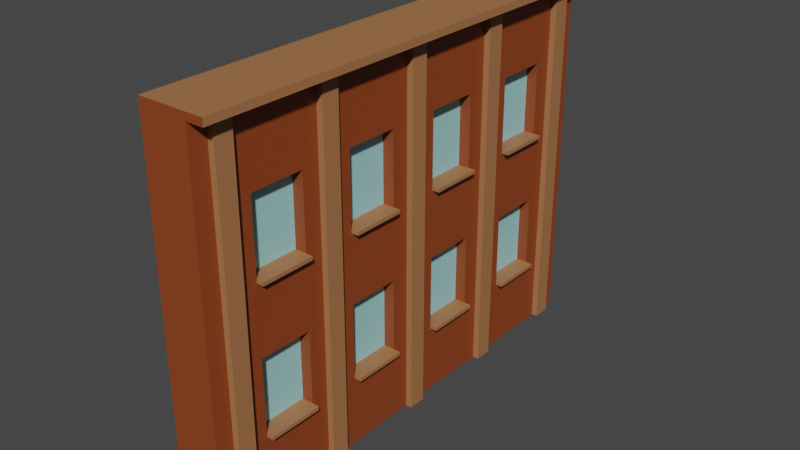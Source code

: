 # Source: ExBuilding.blend  (saved by Blender 2.80.75; exported with 4.5.12 LTS)
import bpy
from mathutils import Matrix  # noqa: F401  (used for matrix-valued properties, if any)

bpy.ops.wm.read_factory_settings(use_empty=True)
scene = bpy.context.scene
scene.name = 'Scene'

# ---- collections
col_collection = bpy.data.collections.new('Collection'); scene.collection.children.link(col_collection)

# ---- materials (node trees are filled in below, after node groups)
mat_building_brown = bpy.data.materials.new('Building Brown')
mat_building_brown.use_transparent_shadow = False
mat_building_blue = bpy.data.materials.new('Building Blue')
mat_building_blue.use_transparent_shadow = False
mat_building_light_brown = bpy.data.materials.new('Building Light Brown')
mat_building_light_brown.use_transparent_shadow = False

# ---- material node trees
mat_building_brown.use_nodes = True; mat_building_brown.node_tree.nodes.clear()
_N = mat_building_brown.node_tree.nodes; _L = mat_building_brown.node_tree.links
n0 = _N.new('ShaderNodeOutputMaterial'); n0.name = 'Material Output'; n0.location = (300, 300)
n1 = _N.new('ShaderNodeBsdfPrincipled'); n1.name = 'Principled BSDF'; n1.location = (10, 300)
n1.distribution = 'GGX'
n1.subsurface_method = 'BURLEY'
n1.inputs[0].default_value = (0.2738, 0.05557, 0.01267, 1.0)
n1.inputs[3].default_value = 1.45
n1.inputs[27].default_value = (0.0, 0.0, 0.0, 1.0)
n1.inputs[28].default_value = 1.0
_L.new(n1.outputs[0], n0.inputs[0])
n0.is_active_output = True
mat_building_blue.use_nodes = True; mat_building_blue.node_tree.nodes.clear()
_N = mat_building_blue.node_tree.nodes; _L = mat_building_blue.node_tree.links
n0 = _N.new('ShaderNodeOutputMaterial'); n0.name = 'Material Output'; n0.location = (300, 300)
n1 = _N.new('ShaderNodeBsdfPrincipled'); n1.name = 'Principled BSDF'; n1.location = (10, 300)
n1.distribution = 'GGX'
n1.subsurface_method = 'BURLEY'
n1.inputs[0].default_value = (0.3435, 0.686, 0.686, 1.0)
n1.inputs[3].default_value = 1.45
n1.inputs[27].default_value = (0.0, 0.0, 0.0, 1.0)
n1.inputs[28].default_value = 1.0
_L.new(n1.outputs[0], n0.inputs[0])
n0.is_active_output = True
mat_building_light_brown.use_nodes = True; mat_building_light_brown.node_tree.nodes.clear()
_N = mat_building_light_brown.node_tree.nodes; _L = mat_building_light_brown.node_tree.links
n0 = _N.new('ShaderNodeOutputMaterial'); n0.name = 'Material Output'; n0.location = (300, 300)
n1 = _N.new('ShaderNodeBsdfPrincipled'); n1.name = 'Principled BSDF'; n1.location = (10, 300)
n1.distribution = 'GGX'
n1.subsurface_method = 'BURLEY'
n1.inputs[0].default_value = (0.3931, 0.1676, 0.06837, 1.0)
n1.inputs[3].default_value = 1.45
n1.inputs[27].default_value = (0.0, 0.0, 0.0, 1.0)
n1.inputs[28].default_value = 1.0
_L.new(n1.outputs[0], n0.inputs[0])
n0.is_active_output = True

# ---- world
world_world = bpy.data.worlds.new('World'); scene.world = world_world
world_world.use_nodes = True; world_world.node_tree.nodes.clear()
_N = world_world.node_tree.nodes; _L = world_world.node_tree.links
n0 = _N.new('ShaderNodeOutputWorld'); n0.name = 'World Output'; n0.location = (300, 300)
n1 = _N.new('ShaderNodeBackground'); n1.name = 'Background'; n1.location = (10, 300)
n1.inputs[0].default_value = (0.05088, 0.05088, 0.05088, 1.0)
_L.new(n1.outputs[0], n0.inputs[0])
n0.is_active_output = True
world_world.color = (0.05088, 0.05088, 0.05088)
world_world.use_sun_shadow = False
world_world.sun_shadow_jitter_overblur = 0.0

# ---- meshes
me_plane_001 = bpy.data.meshes.new('Plane.001')
me_plane_001.from_pydata([(-2.0, -10.0, 0.0), (0.0, -10.0, 0.0), (-2.0, 10.0, 0.0), (0.0, 10.0, 0.0), (-2.0, 10.0, 15.0), (-2.0, -10.0, 15.0), (0.0, -10.0, 15.0), (0.0, 10.0, 15.0), (-2.0, 7.778, 0.0), (-2.0, 5.556, 0.0), (-2.0, 3.333, 0.0), (-2.0, 1.111, 0.0), (-2.0, -1.111, 0.0), (-2.0, -3.333, 0.0), (-2.0, -5.556, 0.0), (-2.0, -7.778, 0.0), (0.0, -7.778, 0.0), (0.0, -5.556, 0.0), (0.0, -3.333, 0.0), (0.0, -1.111, 0.0), (0.0, 1.111, 0.0), (0.0, 3.333, 0.0), (0.0, 5.556, 0.0), (0.0, 7.778, 0.0), (-2.0, 7.778, 15.0), (-2.0, 5.556, 15.0), (-2.0, 3.333, 15.0), (-2.0, 1.111, 15.0), (-2.0, -1.111, 15.0), (-2.0, -3.333, 15.0), (-2.0, -5.556, 15.0), (-2.0, -7.778, 15.0), (0.0, -7.778, 15.0), (0.0, -5.556, 15.0), (0.0, -3.333, 15.0), (0.0, -1.111, 15.0), (0.0, 1.111, 15.0), (0.0, 3.333, 15.0), (0.0, 5.556, 15.0), (0.0, 7.778, 15.0), (-2.0, 10.0, 3.0), (-2.0, 10.0, 6.0), (-2.0, 10.0, 9.0), (-2.0, 10.0, 12.0), (0.0, 10.0, 12.0), (0.0, 10.0, 9.0), (0.0, 10.0, 6.0), (0.0, 10.0, 3.0), (0.0, -10.0, 3.0), (0.0, -10.0, 6.0), (0.0, -10.0, 9.0), (0.0, -10.0, 12.0), (-2.0, -10.0, 12.0), (-2.0, -10.0, 9.0), (-2.0, -10.0, 6.0), (-2.0, -10.0, 3.0), (-2.0, 7.778, 3.0), (-2.0, 7.778, 6.0), (-2.0, 7.778, 9.0), (-2.0, 7.778, 12.0), (-2.0, 5.556, 3.0), (-2.0, 5.556, 6.0), (-2.0, 5.556, 9.0), (-2.0, 5.556, 12.0), (-2.0, 3.333, 3.0), (-2.0, 3.333, 6.0), (-2.0, 3.333, 9.0), (-2.0, 3.333, 12.0), (-2.0, 1.111, 3.0), (-2.0, 1.111, 6.0), (-2.0, 1.111, 9.0), (-2.0, 1.111, 12.0), (-2.0, -1.111, 3.0), (-2.0, -1.111, 6.0), (-2.0, -1.111, 9.0), (-2.0, -1.111, 12.0), (-2.0, -3.333, 3.0), (-2.0, -3.333, 6.0), (-2.0, -3.333, 9.0), (-2.0, -3.333, 12.0), (-2.0, -5.556, 3.0), (-2.0, -5.556, 6.0), (-2.0, -5.556, 9.0), (-2.0, -5.556, 12.0), (-2.0, -7.778, 3.0), (-2.0, -7.778, 6.0), (-2.0, -7.778, 9.0), (-2.0, -7.778, 12.0), (0.0, -7.778, 3.0), (0.0, -7.778, 6.0), (0.0, -7.778, 9.0), (0.0, -7.778, 12.0), (0.0, -5.556, 3.0), (0.0, -5.556, 6.0), (0.0, -5.556, 9.0), (0.0, -5.556, 12.0), (0.0, -3.333, 3.0), (0.0, -3.333, 6.0), (0.0, -3.333, 9.0), (0.0, -3.333, 12.0), (0.0, -1.111, 3.0), (0.0, -1.111, 6.0), (0.0, -1.111, 9.0), (0.0, -1.111, 12.0), (0.0, 1.111, 3.0), (0.0, 1.111, 6.0), (0.0, 1.111, 9.0), (0.0, 1.111, 12.0), (0.0, 3.333, 3.0), (0.0, 3.333, 6.0), (0.0, 3.333, 9.0), (0.0, 3.333, 12.0), (0.0, 5.556, 3.0), (0.0, 5.556, 6.0), (0.0, 5.556, 9.0), (0.0, 5.556, 12.0), (0.0, 7.778, 3.0), (0.0, 7.778, 6.0), (0.0, 7.778, 9.0), (0.0, 7.778, 12.0), (-0.4663, -7.778, 3.0), (-0.4663, -7.778, 6.0), (-0.4663, -7.778, 9.0), (-0.4663, -7.778, 12.0), (-0.4663, -5.556, 3.0), (-0.4663, -5.556, 6.0), (-0.4663, -5.556, 9.0), (-0.4663, -5.556, 12.0), (-0.4663, -3.333, 3.0), (-0.4663, -3.333, 6.0), (-0.4663, -3.333, 9.0), (-0.4663, -3.333, 12.0), (-0.4663, -1.111, 3.0), (-0.4663, -1.111, 6.0), (-0.4663, -1.111, 9.0), (-0.4663, -1.111, 12.0), (-0.4663, 1.111, 3.0), (-0.4663, 1.111, 6.0), (-0.4663, 1.111, 9.0), (-0.4663, 1.111, 12.0), (-0.4663, 3.333, 3.0), (-0.4663, 3.333, 6.0), (-0.4663, 3.333, 9.0), (-0.4663, 3.333, 12.0), (-0.4663, 5.556, 3.0), (-0.4663, 5.556, 6.0), (-0.4663, 5.556, 9.0), (-0.4663, 5.556, 12.0), (-0.4663, 7.778, 3.0), (-0.4663, 7.778, 6.0), (-0.4663, 7.778, 9.0), (-0.4663, 7.778, 12.0), (-2.0, -7.778, 15.3), (-2.0, -10.0, 15.3), (0.0, -10.0, 15.3), (0.0, 7.778, 15.3), (0.0, 10.0, 15.3), (-2.0, 10.0, 15.3), (-2.0, 7.778, 15.3), (-2.0, 5.556, 15.3), (-2.0, 3.333, 15.3), (-2.0, 1.111, 15.3), (-2.0, -1.111, 15.3), (-2.0, -3.333, 15.3), (-2.0, -5.556, 15.3), (0.0, -7.778, 15.3), (0.0, -5.556, 15.3), (0.0, -3.333, 15.3), (0.0, -1.111, 15.3), (0.0, 1.111, 15.3), (0.0, 3.333, 15.3), (0.0, 5.556, 15.3), (0.7433, 7.778, 15.0), (0.7433, 10.0, 15.0), (0.7433, -10.0, 15.0), (0.7433, -7.778, 15.0), (0.7433, -5.556, 15.0), (0.7433, -3.333, 15.0), (0.7433, -1.111, 15.0), (0.7433, 1.111, 15.0), (0.7433, 3.333, 15.0), (0.7433, 5.556, 15.0), (0.7433, 3.333, 15.3), (0.7433, -1.111, 15.3), (0.7433, 1.111, 15.3), (0.7433, 7.778, 15.3), (0.7433, 10.0, 15.3), (0.7433, -10.0, 15.3), (0.7433, -7.778, 15.3), (0.7433, -5.556, 15.3), (0.7433, -3.333, 15.3), (0.7433, 5.556, 15.3), (-2.0, 10.0, 8.85), (0.0, 10.0, 8.85), (0.0, -10.0, 8.85), (-2.0, -10.0, 8.85), (-2.0, 7.778, 8.85), (-2.0, 5.556, 8.85), (-2.0, 3.333, 8.85), (-2.0, 1.111, 8.85), (-2.0, -1.111, 8.85), (-2.0, -3.333, 8.85), (-2.0, -5.556, 8.85), (-2.0, -7.778, 8.85), (0.0, -7.778, 8.85), (0.0, -5.556, 8.85), (0.0, -3.333, 8.85), (0.0, -1.111, 8.85), (0.0, 1.111, 8.85), (0.0, 3.333, 8.85), (0.0, 5.556, 8.85), (0.0, 7.778, 8.85), (0.0, 10.0, 2.85), (-2.0, -10.0, 2.85), (-2.0, 10.0, 2.85), (0.0, -10.0, 2.85), (-2.0, 7.778, 2.85), (-2.0, 5.556, 2.85), (-2.0, 3.333, 2.85), (-2.0, 1.111, 2.85), (-2.0, -1.111, 2.85), (-2.0, -3.333, 2.85), (-2.0, -5.556, 2.85), (-2.0, -7.778, 2.85), (0.0, -7.778, 2.85), (0.0, -5.556, 2.85), (0.0, -3.333, 2.85), (0.0, -1.111, 2.85), (0.0, 1.111, 2.85), (0.0, 3.333, 2.85), (0.0, 5.556, 2.85), (0.0, 7.778, 2.85), (0.2997, -7.778, 2.85), (0.2997, -7.778, 3.0), (0.2997, -7.778, 8.85), (0.2997, -7.778, 9.0), (0.2997, -5.556, 2.85), (0.2997, -5.556, 3.0), (0.2997, -5.556, 8.85), (0.2997, -5.556, 9.0), (0.2997, -3.333, 2.85), (0.2997, -3.333, 3.0), (0.2997, -3.333, 8.85), (0.2997, -3.333, 9.0), (0.2997, -1.111, 2.85), (0.2997, -1.111, 3.0), (0.2997, -1.111, 8.85), (0.2997, -1.111, 9.0), (0.2997, 1.111, 2.85), (0.2997, 1.111, 3.0), (0.2997, 1.111, 8.85), (0.2997, 1.111, 9.0), (0.2997, 3.333, 2.85), (0.2997, 3.333, 3.0), (0.2997, 3.333, 8.85), (0.2997, 3.333, 9.0), (0.2997, 5.556, 2.85), (0.2997, 5.556, 3.0), (0.2997, 5.556, 8.85), (0.2997, 5.556, 9.0), (0.2997, 7.778, 2.85), (0.2997, 7.778, 3.0), (0.2997, 7.778, 8.85), (0.2997, 7.778, 9.0), (-2.0, -4.074, 0.0), (-2.0, -4.815, 0.0), (0.0, -4.815, 0.0), (0.0, -4.074, 0.0), (-2.0, -4.074, 15.0), (-2.0, -4.815, 15.0), (0.0, -4.815, 15.0), (0.0, -4.074, 15.0), (0.0, -4.074, 3.0), (0.0, -4.815, 3.0), (0.0, -4.074, 6.0), (0.0, -4.815, 6.0), (0.0, -4.074, 9.0), (0.0, -4.815, 9.0), (0.0, -4.074, 12.0), (0.0, -4.815, 12.0), (-2.0, -4.815, 3.0), (-2.0, -4.074, 3.0), (-2.0, -4.815, 6.0), (-2.0, -4.074, 6.0), (-2.0, -4.815, 9.0), (-2.0, -4.074, 9.0), (-2.0, -4.815, 12.0), (-2.0, -4.074, 12.0), (-2.0, -4.074, 15.3), (-2.0, -4.815, 15.3), (0.0, -4.815, 15.3), (0.0, -4.074, 15.3), (0.7433, -4.815, 15.0), (0.7433, -4.074, 15.0), (0.7433, -4.815, 15.3), (0.7433, -4.074, 15.3), (-2.0, -4.815, 8.85), (-2.0, -4.074, 8.85), (0.0, -4.074, 8.85), (0.0, -4.815, 8.85), (-2.0, -4.815, 2.85), (-2.0, -4.074, 2.85), (0.0, -4.074, 2.85), (0.0, -4.815, 2.85), (-2.0, 0.3704, 0.0), (-2.0, -0.3704, 0.0), (0.0, -0.3704, 0.0), (0.0, 0.3704, 0.0), (-2.0, 0.3704, 15.0), (-2.0, -0.3704, 15.0), (0.0, -0.3704, 15.0), (0.0, 0.3704, 15.0), (0.0, 0.3704, 3.0), (0.0, -0.3704, 3.0), (0.0, 0.3704, 6.0), (0.0, -0.3704, 6.0), (0.0, 0.3704, 9.0), (0.0, -0.3704, 9.0), (0.0, 0.3704, 12.0), (0.0, -0.3704, 12.0), (-2.0, -0.3704, 3.0), (-2.0, 0.3704, 3.0), (-2.0, -0.3704, 6.0), (-2.0, 0.3704, 6.0), (-2.0, -0.3704, 9.0), (-2.0, 0.3704, 9.0), (-2.0, -0.3704, 12.0), (-2.0, 0.3704, 12.0), (-2.0, 0.3704, 15.3), (-2.0, -0.3704, 15.3), (0.0, -0.3704, 15.3), (0.0, 0.3704, 15.3), (0.7433, -0.3704, 15.0), (0.7433, 0.3704, 15.0), (0.7433, -0.3704, 15.3), (0.7433, 0.3704, 15.3), (-2.0, -0.3704, 8.85), (-2.0, 0.3704, 8.85), (0.0, 0.3704, 8.85), (0.0, -0.3704, 8.85), (-2.0, -0.3704, 2.85), (-2.0, 0.3704, 2.85), (0.0, 0.3704, 2.85), (0.0, -0.3704, 2.85), (-2.0, 4.815, 0.0), (-2.0, 4.074, 0.0), (0.0, 4.074, 0.0), (0.0, 4.815, 0.0), (-2.0, 4.815, 15.0), (-2.0, 4.074, 15.0), (0.0, 4.074, 15.0), (0.0, 4.815, 15.0), (0.0, 4.815, 3.0), (0.0, 4.074, 3.0), (0.0, 4.815, 6.0), (0.0, 4.074, 6.0), (0.0, 4.815, 9.0), (0.0, 4.074, 9.0), (0.0, 4.815, 12.0), (0.0, 4.074, 12.0), (-2.0, 4.074, 3.0), (-2.0, 4.815, 3.0), (-2.0, 4.074, 6.0), (-2.0, 4.815, 6.0), (-2.0, 4.074, 9.0), (-2.0, 4.815, 9.0), (-2.0, 4.074, 12.0), (-2.0, 4.815, 12.0), (-2.0, 4.815, 15.3), (-2.0, 4.074, 15.3), (0.0, 4.074, 15.3), (0.0, 4.815, 15.3), (0.7433, 4.074, 15.0), (0.7433, 4.815, 15.0), (0.7433, 4.074, 15.3), (0.7433, 4.815, 15.3), (-2.0, 4.074, 8.85), (-2.0, 4.815, 8.85), (0.0, 4.815, 8.85), (0.0, 4.074, 8.85), (-2.0, 4.074, 2.85), (-2.0, 4.815, 2.85), (0.0, 4.815, 2.85), (0.0, 4.074, 2.85), (0.2564, -4.815, 0.0), (0.2564, -4.074, 0.0), (0.2564, -4.815, 15.0), (0.2564, -4.074, 15.0), (0.2564, -4.074, 3.0), (0.2564, -4.815, 3.0), (0.2564, -4.074, 6.0), (0.2564, -4.815, 6.0), (0.2564, -4.074, 9.0), (0.2564, -4.815, 9.0), (0.2564, -4.074, 12.0), (0.2564, -4.815, 12.0), (0.2564, -4.074, 8.85), (0.2564, -4.815, 8.85), (0.2564, -4.074, 2.85), (0.2564, -4.815, 2.85), (0.2564, -0.3704, 0.0), (0.2564, 0.3704, 0.0), (0.2564, -0.3704, 15.0), (0.2564, 0.3704, 15.0), (0.2564, 0.3704, 3.0), (0.2564, -0.3704, 3.0), (0.2564, 0.3704, 6.0), (0.2564, -0.3704, 6.0), (0.2564, 0.3704, 9.0), (0.2564, -0.3704, 9.0), (0.2564, 0.3704, 12.0), (0.2564, -0.3704, 12.0), (0.2564, 0.3704, 8.85), (0.2564, -0.3704, 8.85), (0.2564, 0.3704, 2.85), (0.2564, -0.3704, 2.85), (0.2564, 4.074, 0.0), (0.2564, 4.815, 0.0), (0.2564, 4.074, 15.0), (0.2564, 4.815, 15.0), (0.2564, 4.815, 3.0), (0.2564, 4.074, 3.0), (0.2564, 4.815, 6.0), (0.2564, 4.074, 6.0), (0.2564, 4.815, 9.0), (0.2564, 4.074, 9.0), (0.2564, 4.815, 12.0), (0.2564, 4.074, 12.0), (0.2564, 4.815, 8.85), (0.2564, 4.074, 8.85), (0.2564, 4.815, 2.85), (0.2564, 4.074, 2.85), (0.0, 8.519, 0.0), (0.0, 9.259, 0.0), (0.0, 8.519, 15.0), (0.0, 9.259, 15.0), (-2.0, 9.259, 0.0), (-2.0, 8.519, 0.0), (-2.0, 9.259, 15.0), (-2.0, 8.519, 15.0), (-2.0, 8.519, 3.0), (-2.0, 9.259, 3.0), (-2.0, 8.519, 6.0), (-2.0, 9.259, 6.0), (-2.0, 8.519, 9.0), (-2.0, 9.259, 9.0), (-2.0, 8.519, 12.0), (-2.0, 9.259, 12.0), (0.0, 9.259, 3.0), (0.0, 8.519, 3.0), (0.0, 9.259, 6.0), (0.0, 8.519, 6.0), (0.0, 9.259, 9.0), (0.0, 8.519, 9.0), (0.0, 9.259, 12.0), (0.0, 8.519, 12.0), (0.0, 8.519, 15.3), (0.0, 9.259, 15.3), (-2.0, 9.259, 15.3), (-2.0, 8.519, 15.3), (0.7433, 8.519, 15.0), (0.7433, 9.259, 15.0), (0.7433, 8.519, 15.3), (0.7433, 9.259, 15.3), (0.0, 9.259, 8.85), (0.0, 8.519, 8.85), (-2.0, 8.519, 8.85), (-2.0, 9.259, 8.85), (0.0, 9.259, 2.85), (0.0, 8.519, 2.85), (-2.0, 8.519, 2.85), (-2.0, 9.259, 2.85), (-2.0, -8.519, 0.0), (-2.0, -9.259, 0.0), (-2.0, -8.519, 15.0), (-2.0, -9.259, 15.0), (0.0, -9.259, 0.0), (0.0, -8.519, 0.0), (0.0, -9.259, 15.0), (0.0, -8.519, 15.0), (0.0, -8.519, 3.0), (0.0, -9.259, 3.0), (0.0, -8.519, 6.0), (0.0, -9.259, 6.0), (0.0, -8.519, 9.0), (0.0, -9.259, 9.0), (0.0, -8.519, 12.0), (0.0, -9.259, 12.0), (-2.0, -9.259, 3.0), (-2.0, -8.519, 3.0), (-2.0, -9.259, 6.0), (-2.0, -8.519, 6.0), (-2.0, -9.259, 9.0), (-2.0, -8.519, 9.0), (-2.0, -9.259, 12.0), (-2.0, -8.519, 12.0), (-2.0, -8.519, 15.3), (-2.0, -9.259, 15.3), (0.0, -9.259, 15.3), (0.0, -8.519, 15.3), (0.7433, -9.259, 15.0), (0.7433, -8.519, 15.0), (0.7433, -9.259, 15.3), (0.7433, -8.519, 15.3), (-2.0, -9.259, 8.85), (-2.0, -8.519, 8.85), (0.0, -8.519, 8.85), (0.0, -9.259, 8.85), (-2.0, -9.259, 2.85), (-2.0, -8.519, 2.85), (0.0, -8.519, 2.85), (0.0, -9.259, 2.85), (0.2564, 8.519, 0.0), (0.2564, 9.259, 0.0), (0.2564, 8.519, 15.0), (0.2564, 9.259, 15.0), (0.2564, 9.259, 3.0), (0.2564, 8.519, 3.0), (0.2564, 9.259, 6.0), (0.2564, 8.519, 6.0), (0.2564, 9.259, 9.0), (0.2564, 8.519, 9.0), (0.2564, 9.259, 12.0), (0.2564, 8.519, 12.0), (0.2564, 9.259, 8.85), (0.2564, 8.519, 8.85), (0.2564, 9.259, 2.85), (0.2564, 8.519, 2.85), (0.2564, -9.259, 0.0), (0.2564, -8.519, 0.0), (0.2564, -9.259, 15.0), (0.2564, -8.519, 15.0), (0.2564, -8.519, 3.0), (0.2564, -9.259, 3.0), (0.2564, -8.519, 6.0), (0.2564, -9.259, 6.0), (0.2564, -8.519, 9.0), (0.2564, -9.259, 9.0), (0.2564, -8.519, 12.0), (0.2564, -9.259, 12.0), (0.2564, -8.519, 8.85), (0.2564, -9.259, 8.85), (0.2564, -8.519, 2.85), (0.2564, -9.259, 2.85)], [], [(436, 2, 3, 433), (439, 24, 158, 459), (44, 43, 4, 7), (52, 51, 6, 5), (454, 44, 7, 435), (494, 52, 5, 475), (446, 59, 24, 439), (59, 63, 25, 24), (366, 67, 26, 349), (67, 71, 27, 26), (326, 75, 28, 309), (75, 79, 29, 28), (286, 83, 30, 269), (83, 87, 31, 30), (486, 91, 32, 479), (91, 95, 33, 32), (278, 99, 34, 271), (99, 103, 35, 34), (318, 107, 36, 311), (107, 111, 37, 36), (358, 115, 38, 351), (115, 119, 39, 38), (30, 31, 152, 164), (5, 6, 154, 153), (435, 7, 173, 461), (269, 30, 164, 289), (475, 5, 153, 497), (456, 155, 185, 462), (28, 29, 163, 162), (330, 168, 183, 334), (472, 15, 16, 477), (15, 14, 17, 16), (264, 13, 18, 267), (13, 12, 19, 18), (304, 11, 20, 307), (11, 10, 21, 20), (344, 9, 22, 347), (9, 8, 23, 22), (209, 110, 255, 254), (97, 96, 128, 129), (96, 226, 240, 241), (101, 97, 129, 133), (382, 230, 112, 352), (352, 112, 113, 354), (378, 210, 114, 356), (356, 114, 115, 358), (100, 96, 241, 245), (119, 115, 147, 151), (204, 205, 238, 234), (96, 100, 132, 128), (342, 228, 104, 312), (312, 104, 105, 314), (338, 208, 106, 316), (316, 106, 107, 318), (224, 225, 236, 232), (108, 109, 141, 140), (118, 114, 259, 263), (114, 118, 150, 146), (302, 226, 96, 272), (272, 96, 97, 274), (298, 206, 98, 276), (276, 98, 99, 278), (229, 108, 253, 252), (94, 95, 127, 126), (205, 94, 239, 238), (117, 113, 145, 149), (510, 224, 88, 480), (480, 88, 89, 482), (506, 204, 90, 484), (484, 90, 91, 486), (222, 223, 84, 80), (80, 84, 85, 81), (202, 203, 86, 82), (82, 86, 87, 83), (300, 222, 80, 280), (280, 80, 81, 282), (296, 202, 82, 284), (284, 82, 83, 286), (220, 221, 76, 72), (72, 76, 77, 73), (200, 201, 78, 74), (74, 78, 79, 75), (340, 220, 72, 320), (320, 72, 73, 322), (336, 200, 74, 324), (324, 74, 75, 326), (218, 219, 68, 64), (64, 68, 69, 65), (198, 199, 70, 66), (66, 70, 71, 67), (380, 218, 64, 360), (360, 64, 65, 362), (376, 198, 66, 364), (364, 66, 67, 366), (216, 217, 60, 56), (56, 60, 61, 57), (196, 197, 62, 58), (58, 62, 63, 59), (470, 216, 56, 440), (440, 56, 57, 442), (466, 196, 58, 444), (444, 58, 59, 446), (508, 213, 55, 488), (488, 55, 54, 490), (504, 195, 53, 492), (492, 53, 52, 494), (468, 212, 47, 448), (448, 47, 46, 450), (464, 193, 45, 452), (452, 45, 44, 454), (213, 215, 48, 55), (55, 48, 49, 54), (195, 194, 50, 53), (53, 50, 51, 52), (212, 214, 40, 47), (47, 40, 41, 46), (193, 192, 42, 45), (45, 42, 43, 44), (144, 148, 149, 145), (146, 150, 151, 147), (136, 140, 141, 137), (138, 142, 143, 139), (128, 132, 133, 129), (130, 134, 135, 131), (120, 124, 125, 121), (122, 126, 127, 123), (110, 111, 143, 142), (98, 102, 134, 130), (103, 99, 131, 135), (99, 98, 130, 131), (113, 112, 144, 145), (100, 101, 133, 132), (104, 108, 140, 136), (115, 114, 146, 147), (109, 105, 137, 141), (89, 88, 120, 121), (102, 103, 135, 134), (106, 110, 142, 138), (116, 117, 149, 148), (88, 92, 124, 120), (111, 107, 139, 143), (91, 90, 122, 123), (93, 89, 121, 125), (105, 104, 136, 137), (118, 119, 151, 150), (90, 94, 126, 122), (92, 93, 125, 124), (112, 116, 148, 144), (95, 91, 123, 127), (107, 106, 138, 139), (458, 457, 156, 157), (496, 499, 165, 152), (152, 165, 166, 164), (288, 291, 167, 163), (163, 167, 168, 162), (328, 331, 169, 161), (161, 169, 170, 160), (368, 371, 171, 159), (159, 171, 155, 158), (351, 38, 181, 373), (168, 167, 190, 183), (36, 37, 180, 179), (24, 25, 159, 158), (7, 4, 157, 156), (154, 6, 174, 187), (349, 26, 160, 369), (290, 166, 189, 294), (26, 27, 161, 160), (311, 36, 179, 333), (309, 28, 162, 329), (373, 181, 191, 375), (179, 180, 182, 184), (333, 179, 184, 335), (181, 172, 185, 191), (461, 173, 186, 463), (501, 175, 188, 503), (175, 176, 189, 188), (293, 177, 190, 295), (177, 178, 183, 190), (38, 39, 172, 181), (170, 169, 184, 182), (479, 32, 175, 501), (370, 170, 182, 374), (7, 156, 186, 173), (32, 33, 176, 175), (155, 171, 191, 185), (271, 34, 177, 293), (498, 154, 187, 502), (34, 35, 178, 177), (166, 165, 188, 189), (46, 41, 192, 193), (54, 49, 194, 195), (450, 46, 193, 464), (490, 54, 195, 504), (442, 57, 196, 466), (57, 61, 197, 196), (362, 65, 198, 376), (65, 69, 199, 198), (322, 73, 200, 336), (73, 77, 201, 200), (282, 81, 202, 296), (81, 85, 203, 202), (482, 89, 204, 506), (89, 93, 205, 204), (274, 97, 206, 298), (97, 101, 207, 206), (314, 105, 208, 338), (105, 109, 209, 208), (354, 113, 210, 378), (113, 117, 211, 210), (3, 2, 214, 212), (0, 1, 215, 213), (433, 3, 212, 468), (473, 0, 213, 508), (437, 8, 216, 470), (8, 9, 217, 216), (345, 10, 218, 380), (10, 11, 219, 218), (305, 12, 220, 340), (12, 13, 221, 220), (265, 14, 222, 300), (14, 15, 223, 222), (477, 16, 224, 510), (16, 17, 225, 224), (267, 18, 226, 302), (18, 19, 227, 226), (307, 20, 228, 342), (20, 21, 229, 228), (347, 22, 230, 382), (22, 23, 231, 230), (256, 260, 261, 257), (258, 262, 263, 259), (248, 252, 253, 249), (250, 254, 255, 251), (240, 244, 245, 241), (242, 246, 247, 243), (232, 236, 237, 233), (234, 238, 239, 235), (226, 227, 244, 240), (206, 207, 246, 242), (102, 98, 243, 247), (98, 206, 242, 243), (112, 230, 256, 257), (228, 229, 252, 248), (208, 209, 254, 250), (227, 100, 245, 244), (114, 210, 258, 259), (108, 104, 249, 253), (230, 231, 260, 256), (88, 224, 232, 233), (210, 211, 262, 258), (207, 102, 247, 246), (231, 116, 261, 260), (110, 106, 251, 255), (90, 204, 234, 235), (92, 88, 233, 237), (104, 228, 248, 249), (211, 118, 263, 262), (225, 92, 237, 236), (94, 90, 235, 239), (106, 208, 250, 251), (116, 112, 257, 261), (17, 266, 303, 225), (314, 338, 412, 406), (13, 264, 301, 221), (264, 265, 300, 301), (93, 275, 299, 205), (353, 383, 431, 421), (77, 283, 297, 201), (283, 282, 296, 297), (33, 270, 292, 176), (270, 271, 293, 292), (176, 292, 294, 189), (292, 293, 295, 294), (167, 291, 295, 190), (291, 290, 294, 295), (164, 166, 290, 289), (289, 290, 291, 288), (78, 285, 287, 79), (285, 284, 286, 287), (201, 297, 285, 78), (297, 296, 284, 285), (76, 281, 283, 77), (281, 280, 282, 283), (221, 301, 281, 76), (301, 300, 280, 281), (94, 277, 279, 95), (302, 272, 388, 398), (205, 299, 277, 94), (354, 378, 428, 422), (92, 273, 275, 93), (299, 275, 391, 397), (225, 303, 273, 92), (342, 312, 404, 414), (14, 265, 266, 17), (265, 264, 267, 266), (29, 268, 288, 163), (268, 269, 289, 288), (95, 279, 270, 33), (339, 315, 407, 413), (79, 287, 268, 29), (287, 286, 269, 268), (19, 306, 343, 227), (352, 354, 422, 420), (11, 304, 341, 219), (304, 305, 340, 341), (101, 315, 339, 207), (266, 267, 385, 384), (69, 323, 337, 199), (323, 322, 336, 337), (178, 332, 334, 183), (332, 333, 335, 334), (27, 308, 328, 161), (308, 309, 329, 328), (35, 310, 332, 178), (310, 311, 333, 332), (162, 168, 330, 329), (329, 330, 331, 328), (70, 325, 327, 71), (325, 324, 326, 327), (199, 337, 325, 70), (337, 336, 324, 325), (68, 321, 323, 69), (321, 320, 322, 323), (219, 341, 321, 68), (341, 340, 320, 321), (102, 317, 319, 103), (273, 303, 399, 389), (207, 339, 317, 102), (379, 355, 423, 429), (100, 313, 315, 101), (306, 307, 401, 400), (227, 343, 313, 100), (313, 343, 415, 405), (12, 305, 306, 19), (305, 304, 307, 306), (169, 331, 335, 184), (331, 330, 334, 335), (103, 319, 310, 35), (346, 347, 417, 416), (71, 327, 308, 27), (327, 326, 309, 308), (21, 346, 383, 229), (355, 353, 421, 423), (9, 344, 381, 217), (344, 345, 380, 381), (109, 355, 379, 209), (272, 274, 390, 388), (61, 363, 377, 197), (363, 362, 376, 377), (171, 371, 375, 191), (371, 370, 374, 375), (180, 372, 374, 182), (372, 373, 375, 374), (25, 348, 368, 159), (348, 349, 369, 368), (37, 350, 372, 180), (350, 351, 373, 372), (160, 170, 370, 369), (369, 370, 371, 368), (62, 365, 367, 63), (365, 364, 366, 367), (197, 377, 365, 62), (377, 376, 364, 365), (60, 361, 363, 61), (361, 360, 362, 363), (217, 381, 361, 60), (381, 380, 360, 361), (110, 357, 359, 111), (312, 314, 406, 404), (209, 379, 357, 110), (378, 356, 424, 428), (108, 353, 355, 109), (275, 273, 389, 391), (229, 383, 353, 108), (267, 302, 398, 385), (10, 345, 346, 21), (345, 344, 347, 346), (111, 359, 350, 37), (315, 313, 405, 407), (63, 367, 348, 25), (367, 366, 349, 348), (384, 385, 398, 399), (391, 390, 396, 397), (393, 392, 394, 395), (397, 396, 392, 393), (389, 388, 390, 391), (399, 398, 388, 389), (395, 394, 387, 386), (400, 401, 414, 415), (407, 406, 412, 413), (409, 408, 410, 411), (413, 412, 408, 409), (405, 404, 406, 407), (415, 414, 404, 405), (411, 410, 403, 402), (416, 417, 430, 431), (423, 422, 428, 429), (425, 424, 426, 427), (429, 428, 424, 425), (421, 420, 422, 423), (431, 430, 420, 421), (427, 426, 419, 418), (274, 298, 396, 390), (382, 352, 420, 430), (351, 350, 418, 419), (311, 310, 402, 403), (271, 270, 386, 387), (350, 359, 427, 418), (310, 319, 411, 402), (270, 279, 395, 386), (358, 351, 419, 426), (318, 311, 403, 410), (319, 317, 409, 411), (278, 271, 387, 394), (279, 277, 393, 395), (316, 318, 410, 408), (276, 278, 394, 392), (359, 357, 425, 427), (317, 339, 413, 409), (383, 346, 416, 431), (277, 299, 397, 393), (356, 358, 426, 424), (343, 306, 400, 415), (338, 316, 408, 412), (303, 266, 384, 399), (347, 382, 430, 417), (298, 276, 392, 396), (357, 379, 429, 425), (307, 342, 414, 401), (2, 436, 471, 214), (436, 437, 470, 471), (23, 432, 469, 231), (477, 510, 542, 529), (41, 443, 467, 192), (443, 442, 466, 467), (117, 451, 465, 211), (506, 484, 536, 540), (172, 460, 462, 185), (460, 461, 463, 462), (158, 155, 456, 459), (459, 456, 457, 458), (118, 453, 455, 119), (452, 454, 522, 520), (211, 465, 453, 118), (511, 476, 528, 543), (116, 449, 451, 117), (485, 507, 541, 537), (231, 469, 449, 116), (455, 453, 521, 523), (42, 445, 447, 43), (445, 444, 446, 447), (192, 467, 445, 42), (467, 466, 444, 445), (40, 441, 443, 41), (441, 440, 442, 443), (214, 471, 441, 40), (471, 470, 440, 441), (156, 457, 463, 186), (457, 456, 462, 463), (39, 434, 460, 172), (434, 435, 461, 460), (43, 447, 438, 4), (447, 446, 439, 438), (119, 455, 434, 39), (484, 486, 538, 536), (4, 438, 458, 157), (438, 439, 459, 458), (8, 437, 432, 23), (437, 436, 433, 432), (1, 476, 511, 215), (487, 485, 537, 539), (15, 472, 509, 223), (472, 473, 508, 509), (49, 483, 507, 194), (486, 479, 531, 538), (85, 491, 505, 203), (491, 490, 504, 505), (165, 499, 503, 188), (499, 498, 502, 503), (6, 478, 500, 174), (478, 479, 501, 500), (174, 500, 502, 187), (500, 501, 503, 502), (153, 154, 498, 497), (497, 498, 499, 496), (86, 493, 495, 87), (493, 492, 494, 495), (203, 505, 493, 86), (505, 504, 492, 493), (84, 489, 491, 85), (489, 488, 490, 491), (223, 509, 489, 84), (509, 508, 488, 489), (50, 485, 487, 51), (478, 487, 539, 530), (194, 507, 485, 50), (454, 435, 515, 522), (48, 481, 483, 49), (434, 455, 523, 514), (215, 511, 481, 48), (450, 464, 524, 518), (0, 473, 476, 1), (473, 472, 477, 476), (31, 474, 496, 152), (474, 475, 497, 496), (51, 487, 478, 6), (479, 478, 530, 531), (87, 495, 474, 31), (495, 494, 475, 474), (512, 513, 526, 527), (519, 518, 524, 525), (521, 520, 522, 523), (525, 524, 520, 521), (517, 516, 518, 519), (527, 526, 516, 517), (523, 522, 515, 514), (528, 529, 542, 543), (535, 534, 540, 541), (537, 536, 538, 539), (541, 540, 536, 537), (533, 532, 534, 535), (543, 542, 532, 533), (539, 538, 531, 530), (453, 465, 525, 521), (483, 481, 533, 535), (432, 433, 513, 512), (464, 452, 520, 524), (480, 482, 534, 532), (469, 432, 512, 527), (451, 449, 517, 519), (481, 511, 543, 533), (433, 468, 526, 513), (435, 434, 514, 515), (507, 483, 535, 541), (448, 450, 518, 516), (510, 480, 532, 542), (482, 506, 540, 534), (449, 469, 527, 517), (476, 477, 529, 528), (468, 448, 516, 526), (465, 451, 519, 525)])
me_plane_001.polygons.foreach_set('material_index', [0, 0, 0, 0, 0, 0, 0, 0, 0, 0, 0, 0, 0, 0, 0, 0, 0, 0, 0, 0, 0, 0, 0, 0, 0, 0, 0, 2, 0, 2, 0, 0, 0, 0, 0, 0, 0, 0, 2, 0, 2, 0, 0, 0, 0, 0, 2, 0, 0, 2, 0, 0, 0, 0, 0, 0, 2, 2, 0, 0, 0, 0, 2, 0, 2, 0, 0, 0, 0, 0, 0, 0, 0, 0, 0, 0, 0, 0, 0, 0, 0, 0, 0, 0, 0, 0, 0, 0, 0, 0, 0, 0, 0, 0, 0, 0, 0, 0, 0, 0, 0, 0, 0, 0, 0, 0, 0, 0, 0, 0, 0, 0, 0, 0, 0, 0, 0, 0, 1, 1, 1, 1, 1, 1, 1, 1, 0, 2, 0, 0, 0, 0, 2, 0, 0, 0, 0, 2, 0, 2, 0, 0, 0, 0, 0, 2, 0, 2, 0, 0, 2, 2, 2, 2, 2, 2, 2, 2, 2, 0, 2, 0, 0, 0, 0, 0, 2, 0, 0, 0, 2, 2, 2, 2, 2, 2, 2, 2, 2, 0, 2, 0, 2, 0, 0, 2, 0, 2, 0, 2, 0, 0, 0, 0, 0, 0, 0, 0, 0, 0, 0, 0, 0, 0, 0, 0, 0, 0, 0, 0, 0, 0, 0, 0, 0, 0, 0, 0, 0, 0, 0, 0, 0, 0, 0, 0, 0, 0, 0, 0, 2, 2, 2, 2, 2, 2, 2, 2, 0, 0, 2, 2, 2, 0, 0, 2, 2, 2, 0, 2, 0, 2, 2, 2, 2, 2, 2, 2, 2, 2, 2, 2, 0, 2, 0, 0, 0, 2, 0, 0, 0, 0, 2, 2, 2, 2, 2, 2, 0, 0, 0, 0, 0, 0, 0, 0, 0, 2, 0, 2, 0, 2, 0, 2, 0, 0, 0, 0, 0, 2, 0, 0, 0, 2, 0, 0, 0, 0, 0, 0, 2, 2, 0, 0, 0, 0, 2, 2, 0, 0, 0, 0, 0, 0, 0, 0, 0, 2, 0, 2, 0, 0, 0, 2, 0, 0, 2, 2, 0, 0, 0, 0, 0, 2, 0, 0, 0, 2, 0, 0, 2, 2, 2, 2, 0, 0, 0, 0, 2, 2, 0, 0, 0, 0, 0, 0, 0, 0, 0, 2, 0, 2, 0, 2, 0, 2, 0, 0, 0, 2, 0, 0, 2, 2, 2, 2, 2, 2, 2, 2, 2, 2, 2, 2, 2, 2, 2, 2, 2, 2, 2, 2, 2, 2, 2, 0, 0, 0, 2, 2, 2, 2, 2, 2, 2, 2, 2, 2, 2, 2, 2, 2, 2, 2, 2, 2, 2, 2, 2, 2, 0, 0, 0, 2, 0, 0, 0, 2, 2, 2, 2, 2, 0, 2, 0, 2, 0, 2, 0, 2, 0, 0, 0, 0, 0, 0, 0, 0, 2, 2, 0, 0, 0, 0, 0, 2, 0, 0, 0, 0, 0, 2, 0, 0, 0, 2, 0, 0, 2, 2, 0, 0, 2, 2, 2, 2, 0, 0, 0, 0, 0, 0, 0, 0, 0, 2, 0, 2, 0, 2, 0, 2, 0, 0, 0, 0, 0, 0, 0, 0, 2, 2, 2, 2, 2, 2, 2, 2, 2, 2, 2, 2, 2, 2, 2, 2, 0, 2, 2, 2, 2, 2, 2, 0, 2, 2, 2, 2, 2, 0, 2, 2])
_uv = me_plane_001.uv_layers.new(name='UVMap')
_uv.uv.foreach_set('vector', [0.0, 0.963, 0.0, 1.0, 1.0, 1.0, 1.0, 0.963, 0.0, 0.9259, 0.0, 0.8889, 0.0, 0.8889, 0.0, 0.9259, 1.0, 1.0, 0.0, 1.0, 0.0, 1.0, 1.0, 1.0, 0.0, 0.0, 1.0, 0.0, 1.0, 0.0, 0.0, 0.0, 1.0, 0.963, 1.0, 1.0, 1.0, 1.0, 1.0, 0.963, 0.0, 0.03704, 0.0, 0.0, 0.0, 0.0, 0.0, 0.03704, 0.0, 0.9259, 0.0, 0.8889, 0.0, 0.8889, 0.0, 0.9259, 0.0, 0.8889, 0.0, 0.7778, 0.0, 0.7778, 0.0, 0.8889, 0.0, 0.7037, 0.0, 0.6667, 0.0, 0.6667, 0.0, 0.7037, 0.0, 0.6667, 0.0, 0.5556, 0.0, 0.5556, 0.0, 0.6667, 0.0, 0.4815, 0.0, 0.4444, 0.0, 0.4444, 0.0, 0.4815, 0.0, 0.4444, 0.0, 0.3333, 0.0, 0.3333, 0.0, 0.4444, 0.0, 0.2593, 0.0, 0.2222, 0.0, 0.2222, 0.0, 0.2593, 0.0, 0.2222, 0.0, 0.1111, 0.0, 0.1111, 0.0, 0.2222, 1.0, 0.07407, 1.0, 0.1111, 1.0, 0.1111, 1.0, 0.07407, 1.0, 0.1111, 1.0, 0.2222, 1.0, 0.2222, 1.0, 0.1111, 1.0, 0.2963, 1.0, 0.3333, 1.0, 0.3333, 1.0, 0.2963, 1.0, 0.3333, 1.0, 0.4444, 1.0, 0.4444, 1.0, 0.3333, 1.0, 0.5185, 1.0, 0.5556, 1.0, 0.5556, 1.0, 0.5185, 1.0, 0.5556, 1.0, 0.6667, 1.0, 0.6667, 1.0, 0.5556, 1.0, 0.7407, 1.0, 0.7778, 1.0, 0.7778, 1.0, 0.7407, 1.0, 0.7778, 1.0, 0.8889, 1.0, 0.8889, 1.0, 0.7778, 0.0, 0.2222, 0.0, 0.1111, 0.0, 0.1111, 0.0, 0.2222, 0.0, 0.0, 1.0, 0.0, 1.0, 0.0, 0.0, 0.0, 1.0, 0.963, 1.0, 1.0, 1.0, 1.0, 1.0, 0.963, 0.0, 0.2593, 0.0, 0.2222, 0.0, 0.2222, 0.0, 0.2593, 0.0, 0.03704, 0.0, 0.0, 0.0, 0.0, 0.0, 0.03704, 1.0, 0.9259, 1.0, 0.8889, 1.0, 0.8889, 1.0, 0.9259, 0.0, 0.4444, 0.0, 0.3333, 0.0, 0.3333, 0.0, 0.4444, 1.0, 0.4815, 1.0, 0.4444, 1.0, 0.4444, 1.0, 0.4815, 0.0, 0.07407, 0.0, 0.1111, 1.0, 0.1111, 1.0, 0.07407, 0.0, 0.1111, 0.0, 0.2222, 1.0, 0.2222, 1.0, 0.1111, 0.0, 0.2963, 0.0, 0.3333, 1.0, 0.3333, 1.0, 0.2963, 0.0, 0.3333, 0.0, 0.4444, 1.0, 0.4444, 1.0, 0.3333, 0.0, 0.5185, 0.0, 0.5556, 1.0, 0.5556, 1.0, 0.5185, 0.0, 0.5556, 0.0, 0.6667, 1.0, 0.6667, 1.0, 0.5556, 0.0, 0.7407, 0.0, 0.7778, 1.0, 0.7778, 1.0, 0.7407, 0.0, 0.7778, 0.0, 0.8889, 1.0, 0.8889, 1.0, 0.7778, 1.0, 0.6667, 1.0, 0.6667, 1.0, 0.6667, 1.0, 0.6667, 1.0, 0.3333, 1.0, 0.3333, 1.0, 0.3333, 1.0, 0.3333, 1.0, 0.3333, 1.0, 0.3333, 1.0, 0.3333, 1.0, 0.3333, 1.0, 0.4444, 1.0, 0.3333, 1.0, 0.3333, 1.0, 0.4444, 1.0, 0.7407, 1.0, 0.7778, 1.0, 0.7778, 1.0, 0.7407, 1.0, 0.7407, 1.0, 0.7778, 1.0, 0.7778, 1.0, 0.7407, 1.0, 0.7407, 1.0, 0.7778, 1.0, 0.7778, 1.0, 0.7407, 1.0, 0.7407, 1.0, 0.7778, 1.0, 0.7778, 1.0, 0.7407, 1.0, 0.4444, 1.0, 0.3333, 1.0, 0.3333, 1.0, 0.4444, 1.0, 0.8889, 1.0, 0.7778, 1.0, 0.7778, 1.0, 0.8889, 1.0, 0.1111, 1.0, 0.2222, 1.0, 0.2222, 1.0, 0.1111, 1.0, 0.3333, 1.0, 0.4444, 1.0, 0.4444, 1.0, 0.3333, 1.0, 0.5185, 1.0, 0.5556, 1.0, 0.5556, 1.0, 0.5185, 1.0, 0.5185, 1.0, 0.5556, 1.0, 0.5556, 1.0, 0.5185, 1.0, 0.5185, 1.0, 0.5556, 1.0, 0.5556, 1.0, 0.5185, 1.0, 0.5185, 1.0, 0.5556, 1.0, 0.5556, 1.0, 0.5185, 1.0, 0.1111, 1.0, 0.2222, 1.0, 0.2222, 1.0, 0.1111, 1.0, 0.6667, 1.0, 0.6667, 1.0, 0.6667, 1.0, 0.6667, 1.0, 0.8889, 1.0, 0.7778, 1.0, 0.7778, 1.0, 0.8889, 1.0, 0.7778, 1.0, 0.8889, 1.0, 0.8889, 1.0, 0.7778, 1.0, 0.2963, 1.0, 0.3333, 1.0, 0.3333, 1.0, 0.2963, 1.0, 0.2963, 1.0, 0.3333, 1.0, 0.3333, 1.0, 0.2963, 1.0, 0.2963, 1.0, 0.3333, 1.0, 0.3333, 1.0, 0.2963, 1.0, 0.2963, 1.0, 0.3333, 1.0, 0.3333, 1.0, 0.2963, 1.0, 0.6667, 1.0, 0.6667, 1.0, 0.6667, 1.0, 0.6667, 1.0, 0.2222, 1.0, 0.2222, 1.0, 0.2222, 1.0, 0.2222, 1.0, 0.2222, 1.0, 0.2222, 1.0, 0.2222, 1.0, 0.2222, 1.0, 0.8889, 1.0, 0.7778, 1.0, 0.7778, 1.0, 0.8889, 1.0, 0.07407, 1.0, 0.1111, 1.0, 0.1111, 1.0, 0.07407, 1.0, 0.07407, 1.0, 0.1111, 1.0, 0.1111, 1.0, 0.07407, 1.0, 0.07407, 1.0, 0.1111, 1.0, 0.1111, 1.0, 0.07407, 1.0, 0.07407, 1.0, 0.1111, 1.0, 0.1111, 1.0, 0.07407, 0.0, 0.2222, 0.0, 0.1111, 0.0, 0.1111, 0.0, 0.2222, 0.0, 0.2222, 0.0, 0.1111, 0.0, 0.1111, 0.0, 0.2222, 0.0, 0.2222, 0.0, 0.1111, 0.0, 0.1111, 0.0, 0.2222, 0.0, 0.2222, 0.0, 0.1111, 0.0, 0.1111, 0.0, 0.2222, 0.0, 0.2593, 0.0, 0.2222, 0.0, 0.2222, 0.0, 0.2593, 0.0, 0.2593, 0.0, 0.2222, 0.0, 0.2222, 0.0, 0.2593, 0.0, 0.2593, 0.0, 0.2222, 0.0, 0.2222, 0.0, 0.2593, 0.0, 0.2593, 0.0, 0.2222, 0.0, 0.2222, 0.0, 0.2593, 0.0, 0.4444, 0.0, 0.3333, 0.0, 0.3333, 0.0, 0.4444, 0.0, 0.4444, 0.0, 0.3333, 0.0, 0.3333, 0.0, 0.4444, 0.0, 0.4444, 0.0, 0.3333, 0.0, 0.3333, 0.0, 0.4444, 0.0, 0.4444, 0.0, 0.3333, 0.0, 0.3333, 0.0, 0.4444, 0.0, 0.4815, 0.0, 0.4444, 0.0, 0.4444, 0.0, 0.4815, 0.0, 0.4815, 0.0, 0.4444, 0.0, 0.4444, 0.0, 0.4815, 0.0, 0.4815, 0.0, 0.4444, 0.0, 0.4444, 0.0, 0.4815, 0.0, 0.4815, 0.0, 0.4444, 0.0, 0.4444, 0.0, 0.4815, 0.0, 0.6667, 0.0, 0.5556, 0.0, 0.5556, 0.0, 0.6667, 0.0, 0.6667, 0.0, 0.5556, 0.0, 0.5556, 0.0, 0.6667, 0.0, 0.6667, 0.0, 0.5556, 0.0, 0.5556, 0.0, 0.6667, 0.0, 0.6667, 0.0, 0.5556, 0.0, 0.5556, 0.0, 0.6667, 0.0, 0.7037, 0.0, 0.6667, 0.0, 0.6667, 0.0, 0.7037, 0.0, 0.7037, 0.0, 0.6667, 0.0, 0.6667, 0.0, 0.7037, 0.0, 0.7037, 0.0, 0.6667, 0.0, 0.6667, 0.0, 0.7037, 0.0, 0.7037, 0.0, 0.6667, 0.0, 0.6667, 0.0, 0.7037, 0.0, 0.8889, 0.0, 0.7778, 0.0, 0.7778, 0.0, 0.8889, 0.0, 0.8889, 0.0, 0.7778, 0.0, 0.7778, 0.0, 0.8889, 0.0, 0.8889, 0.0, 0.7778, 0.0, 0.7778, 0.0, 0.8889, 0.0, 0.8889, 0.0, 0.7778, 0.0, 0.7778, 0.0, 0.8889, 0.0, 0.9259, 0.0, 0.8889, 0.0, 0.8889, 0.0, 0.9259, 0.0, 0.9259, 0.0, 0.8889, 0.0, 0.8889, 0.0, 0.9259, 0.0, 0.9259, 0.0, 0.8889, 0.0, 0.8889, 0.0, 0.9259, 0.0, 0.9259, 0.0, 0.8889, 0.0, 0.8889, 0.0, 0.9259, 0.0, 0.03704, 0.0, 0.0, 0.0, 0.0, 0.0, 0.03704, 0.0, 0.03704, 0.0, 0.0, 0.0, 0.0, 0.0, 0.03704, 0.0, 0.03704, 0.0, 0.0, 0.0, 0.0, 0.0, 0.03704, 0.0, 0.03704, 0.0, 0.0, 0.0, 0.0, 0.0, 0.03704, 1.0, 0.963, 1.0, 1.0, 1.0, 1.0, 1.0, 0.963, 1.0, 0.963, 1.0, 1.0, 1.0, 1.0, 1.0, 0.963, 1.0, 0.963, 1.0, 1.0, 1.0, 1.0, 1.0, 0.963, 1.0, 0.963, 1.0, 1.0, 1.0, 1.0, 1.0, 0.963, 0.0, 0.0, 1.0, 0.0, 1.0, 0.0, 0.0, 0.0, 0.0, 0.0, 1.0, 0.0, 1.0, 0.0, 0.0, 0.0, 0.0, 0.0, 1.0, 0.0, 1.0, 0.0, 0.0, 0.0, 0.0, 0.0, 1.0, 0.0, 1.0, 0.0, 0.0, 0.0, 1.0, 1.0, 0.0, 1.0, 0.0, 1.0, 1.0, 1.0, 1.0, 1.0, 0.0, 1.0, 0.0, 1.0, 1.0, 1.0, 1.0, 1.0, 0.0, 1.0, 0.0, 1.0, 1.0, 1.0, 1.0, 1.0, 0.0, 1.0, 0.0, 1.0, 1.0, 1.0, 1.0, 0.7778, 1.0, 0.8889, 1.0, 0.8889, 1.0, 0.7778, 1.0, 0.7778, 1.0, 0.8889, 1.0, 0.8889, 1.0, 0.7778, 1.0, 0.5556, 1.0, 0.6667, 1.0, 0.6667, 1.0, 0.5556, 1.0, 0.5556, 1.0, 0.6667, 1.0, 0.6667, 1.0, 0.5556, 1.0, 0.3333, 1.0, 0.4444, 1.0, 0.4444, 1.0, 0.3333, 1.0, 0.3333, 1.0, 0.4444, 1.0, 0.4444, 1.0, 0.3333, 1.0, 0.1111, 1.0, 0.2222, 1.0, 0.2222, 1.0, 0.1111, 1.0, 0.1111, 1.0, 0.2222, 1.0, 0.2222, 1.0, 0.1111, 1.0, 0.6667, 1.0, 0.6667, 1.0, 0.6667, 1.0, 0.6667, 1.0, 0.3333, 1.0, 0.4444, 1.0, 0.4444, 1.0, 0.3333, 1.0, 0.4444, 1.0, 0.3333, 1.0, 0.3333, 1.0, 0.4444, 1.0, 0.3333, 1.0, 0.3333, 1.0, 0.3333, 1.0, 0.3333, 1.0, 0.7778, 1.0, 0.7778, 1.0, 0.7778, 1.0, 0.7778, 1.0, 0.4444, 1.0, 0.4444, 1.0, 0.4444, 1.0, 0.4444, 1.0, 0.5556, 1.0, 0.6667, 1.0, 0.6667, 1.0, 0.5556, 1.0, 0.7778, 1.0, 0.7778, 1.0, 0.7778, 1.0, 0.7778, 1.0, 0.6667, 1.0, 0.5556, 1.0, 0.5556, 1.0, 0.6667, 1.0, 0.1111, 1.0, 0.1111, 1.0, 0.1111, 1.0, 0.1111, 1.0, 0.4444, 1.0, 0.4444, 1.0, 0.4444, 1.0, 0.4444, 1.0, 0.5556, 1.0, 0.6667, 1.0, 0.6667, 1.0, 0.5556, 1.0, 0.8889, 1.0, 0.8889, 1.0, 0.8889, 1.0, 0.8889, 1.0, 0.1111, 1.0, 0.2222, 1.0, 0.2222, 1.0, 0.1111, 1.0, 0.6667, 1.0, 0.5556, 1.0, 0.5556, 1.0, 0.6667, 1.0, 0.1111, 1.0, 0.1111, 1.0, 0.1111, 1.0, 0.1111, 1.0, 0.2222, 1.0, 0.1111, 1.0, 0.1111, 1.0, 0.2222, 1.0, 0.5556, 1.0, 0.5556, 1.0, 0.5556, 1.0, 0.5556, 1.0, 0.8889, 1.0, 0.8889, 1.0, 0.8889, 1.0, 0.8889, 1.0, 0.1111, 1.0, 0.2222, 1.0, 0.2222, 1.0, 0.1111, 1.0, 0.2222, 1.0, 0.2222, 1.0, 0.2222, 1.0, 0.2222, 1.0, 0.7778, 1.0, 0.8889, 1.0, 0.8889, 1.0, 0.7778, 1.0, 0.2222, 1.0, 0.1111, 1.0, 0.1111, 1.0, 0.2222, 1.0, 0.5556, 1.0, 0.5556, 1.0, 0.5556, 1.0, 0.5556, 0.0, 0.963, 1.0, 0.963, 1.0, 1.0, 0.0, 1.0, 0.0, 0.07407, 1.0, 0.07407, 1.0, 0.1111, 0.0, 0.1111, 0.0, 0.1111, 1.0, 0.1111, 1.0, 0.2222, 0.0, 0.2222, 0.0, 0.2963, 1.0, 0.2963, 1.0, 0.3333, 0.0, 0.3333, 0.0, 0.3333, 1.0, 0.3333, 1.0, 0.4444, 0.0, 0.4444, 0.0, 0.5185, 1.0, 0.5185, 1.0, 0.5556, 0.0, 0.5556, 0.0, 0.5556, 1.0, 0.5556, 1.0, 0.6667, 0.0, 0.6667, 0.0, 0.7407, 1.0, 0.7407, 1.0, 0.7778, 0.0, 0.7778, 0.0, 0.7778, 1.0, 0.7778, 1.0, 0.8889, 0.0, 0.8889, 1.0, 0.7407, 1.0, 0.7778, 1.0, 0.7778, 1.0, 0.7407, 1.0, 0.4444, 1.0, 0.3333, 1.0, 0.3333, 1.0, 0.4444, 1.0, 0.5556, 1.0, 0.6667, 1.0, 0.6667, 1.0, 0.5556, 0.0, 0.8889, 0.0, 0.7778, 0.0, 0.7778, 0.0, 0.8889, 1.0, 1.0, 0.0, 1.0, 0.0, 1.0, 1.0, 1.0, 1.0, 0.0, 1.0, 0.0, 1.0, 0.0, 1.0, 0.0, 0.0, 0.7037, 0.0, 0.6667, 0.0, 0.6667, 0.0, 0.7037, 1.0, 0.2593, 1.0, 0.2222, 1.0, 0.2222, 1.0, 0.2593, 0.0, 0.6667, 0.0, 0.5556, 0.0, 0.5556, 0.0, 0.6667, 1.0, 0.5185, 1.0, 0.5556, 1.0, 0.5556, 1.0, 0.5185, 0.0, 0.4815, 0.0, 0.4444, 0.0, 0.4444, 0.0, 0.4815, 1.0, 0.7407, 1.0, 0.7778, 1.0, 0.7778, 1.0, 0.7407, 1.0, 0.5556, 1.0, 0.6667, 1.0, 0.6667, 1.0, 0.5556, 1.0, 0.5185, 1.0, 0.5556, 1.0, 0.5556, 1.0, 0.5185, 1.0, 0.7778, 1.0, 0.8889, 1.0, 0.8889, 1.0, 0.7778, 1.0, 0.963, 1.0, 1.0, 1.0, 1.0, 1.0, 0.963, 1.0, 0.07407, 1.0, 0.1111, 1.0, 0.1111, 1.0, 0.07407, 1.0, 0.1111, 1.0, 0.2222, 1.0, 0.2222, 1.0, 0.1111, 1.0, 0.2963, 1.0, 0.3333, 1.0, 0.3333, 1.0, 0.2963, 1.0, 0.3333, 1.0, 0.4444, 1.0, 0.4444, 1.0, 0.3333, 1.0, 0.7778, 1.0, 0.8889, 1.0, 0.8889, 1.0, 0.7778, 1.0, 0.6667, 1.0, 0.5556, 1.0, 0.5556, 1.0, 0.6667, 1.0, 0.07407, 1.0, 0.1111, 1.0, 0.1111, 1.0, 0.07407, 1.0, 0.7037, 1.0, 0.6667, 1.0, 0.6667, 1.0, 0.7037, 1.0, 1.0, 1.0, 1.0, 1.0, 1.0, 1.0, 1.0, 1.0, 0.1111, 1.0, 0.2222, 1.0, 0.2222, 1.0, 0.1111, 1.0, 0.8889, 1.0, 0.7778, 1.0, 0.7778, 1.0, 0.8889, 1.0, 0.2963, 1.0, 0.3333, 1.0, 0.3333, 1.0, 0.2963, 1.0, 0.03704, 1.0, 0.0, 1.0, 0.0, 1.0, 0.03704, 1.0, 0.3333, 1.0, 0.4444, 1.0, 0.4444, 1.0, 0.3333, 1.0, 0.2222, 1.0, 0.1111, 1.0, 0.1111, 1.0, 0.2222, 1.0, 1.0, 0.0, 1.0, 0.0, 1.0, 1.0, 1.0, 0.0, 0.0, 1.0, 0.0, 1.0, 0.0, 0.0, 0.0, 1.0, 0.963, 1.0, 1.0, 1.0, 1.0, 1.0, 0.963, 0.0, 0.03704, 0.0, 0.0, 0.0, 0.0, 0.0, 0.03704, 0.0, 0.9259, 0.0, 0.8889, 0.0, 0.8889, 0.0, 0.9259, 0.0, 0.8889, 0.0, 0.7778, 0.0, 0.7778, 0.0, 0.8889, 0.0, 0.7037, 0.0, 0.6667, 0.0, 0.6667, 0.0, 0.7037, 0.0, 0.6667, 0.0, 0.5556, 0.0, 0.5556, 0.0, 0.6667, 0.0, 0.4815, 0.0, 0.4444, 0.0, 0.4444, 0.0, 0.4815, 0.0, 0.4444, 0.0, 0.3333, 0.0, 0.3333, 0.0, 0.4444, 0.0, 0.2593, 0.0, 0.2222, 0.0, 0.2222, 0.0, 0.2593, 0.0, 0.2222, 0.0, 0.1111, 0.0, 0.1111, 0.0, 0.2222, 1.0, 0.07407, 1.0, 0.1111, 1.0, 0.1111, 1.0, 0.07407, 1.0, 0.1111, 1.0, 0.2222, 1.0, 0.2222, 1.0, 0.1111, 1.0, 0.2963, 1.0, 0.3333, 1.0, 0.3333, 1.0, 0.2963, 1.0, 0.3333, 1.0, 0.4444, 1.0, 0.4444, 1.0, 0.3333, 1.0, 0.5185, 1.0, 0.5556, 1.0, 0.5556, 1.0, 0.5185, 1.0, 0.5556, 1.0, 0.6667, 1.0, 0.6667, 1.0, 0.5556, 1.0, 0.7407, 1.0, 0.7778, 1.0, 0.7778, 1.0, 0.7407, 1.0, 0.7778, 1.0, 0.8889, 1.0, 0.8889, 1.0, 0.7778, 1.0, 1.0, 0.0, 1.0, 0.0, 1.0, 1.0, 1.0, 0.0, 0.0, 1.0, 0.0, 1.0, 0.0, 0.0, 0.0, 1.0, 0.963, 1.0, 1.0, 1.0, 1.0, 1.0, 0.963, 0.0, 0.03704, 0.0, 0.0, 0.0, 0.0, 0.0, 0.03704, 0.0, 0.9259, 0.0, 0.8889, 0.0, 0.8889, 0.0, 0.9259, 0.0, 0.8889, 0.0, 0.7778, 0.0, 0.7778, 0.0, 0.8889, 0.0, 0.7037, 0.0, 0.6667, 0.0, 0.6667, 0.0, 0.7037, 0.0, 0.6667, 0.0, 0.5556, 0.0, 0.5556, 0.0, 0.6667, 0.0, 0.4815, 0.0, 0.4444, 0.0, 0.4444, 0.0, 0.4815, 0.0, 0.4444, 0.0, 0.3333, 0.0, 0.3333, 0.0, 0.4444, 0.0, 0.2593, 0.0, 0.2222, 0.0, 0.2222, 0.0, 0.2593, 0.0, 0.2222, 0.0, 0.1111, 0.0, 0.1111, 0.0, 0.2222, 1.0, 0.07407, 1.0, 0.1111, 1.0, 0.1111, 1.0, 0.07407, 1.0, 0.1111, 1.0, 0.2222, 1.0, 0.2222, 1.0, 0.1111, 1.0, 0.2963, 1.0, 0.3333, 1.0, 0.3333, 1.0, 0.2963, 1.0, 0.3333, 1.0, 0.4444, 1.0, 0.4444, 1.0, 0.3333, 1.0, 0.5185, 1.0, 0.5556, 1.0, 0.5556, 1.0, 0.5185, 1.0, 0.5556, 1.0, 0.6667, 1.0, 0.6667, 1.0, 0.5556, 1.0, 0.7407, 1.0, 0.7778, 1.0, 0.7778, 1.0, 0.7407, 1.0, 0.7778, 1.0, 0.8889, 1.0, 0.8889, 1.0, 0.7778, 1.0, 0.7778, 1.0, 0.8889, 1.0, 0.8889, 1.0, 0.7778, 1.0, 0.7778, 1.0, 0.8889, 1.0, 0.8889, 1.0, 0.7778, 1.0, 0.5556, 1.0, 0.6667, 1.0, 0.6667, 1.0, 0.5556, 1.0, 0.5556, 1.0, 0.6667, 1.0, 0.6667, 1.0, 0.5556, 1.0, 0.3333, 1.0, 0.4444, 1.0, 0.4444, 1.0, 0.3333, 1.0, 0.3333, 1.0, 0.4444, 1.0, 0.4444, 1.0, 0.3333, 1.0, 0.1111, 1.0, 0.2222, 1.0, 0.2222, 1.0, 0.1111, 1.0, 0.1111, 1.0, 0.2222, 1.0, 0.2222, 1.0, 0.1111, 1.0, 0.3333, 1.0, 0.4444, 1.0, 0.4444, 1.0, 0.3333, 1.0, 0.3333, 1.0, 0.4444, 1.0, 0.4444, 1.0, 0.3333, 1.0, 0.4444, 1.0, 0.3333, 1.0, 0.3333, 1.0, 0.4444, 1.0, 0.3333, 1.0, 0.3333, 1.0, 0.3333, 1.0, 0.3333, 1.0, 0.7778, 1.0, 0.7778, 1.0, 0.7778, 1.0, 0.7778, 1.0, 0.5556, 1.0, 0.6667, 1.0, 0.6667, 1.0, 0.5556, 1.0, 0.5556, 1.0, 0.6667, 1.0, 0.6667, 1.0, 0.5556, 1.0, 0.4444, 1.0, 0.4444, 1.0, 0.4444, 1.0, 0.4444, 1.0, 0.7778, 1.0, 0.7778, 1.0, 0.7778, 1.0, 0.7778, 1.0, 0.6667, 1.0, 0.5556, 1.0, 0.5556, 1.0, 0.6667, 1.0, 0.7778, 1.0, 0.8889, 1.0, 0.8889, 1.0, 0.7778, 1.0, 0.1111, 1.0, 0.1111, 1.0, 0.1111, 1.0, 0.1111, 1.0, 0.7778, 1.0, 0.8889, 1.0, 0.8889, 1.0, 0.7778, 1.0, 0.4444, 1.0, 0.4444, 1.0, 0.4444, 1.0, 0.4444, 1.0, 0.8889, 1.0, 0.8889, 1.0, 0.8889, 1.0, 0.8889, 1.0, 0.6667, 1.0, 0.5556, 1.0, 0.5556, 1.0, 0.6667, 1.0, 0.1111, 1.0, 0.1111, 1.0, 0.1111, 1.0, 0.1111, 1.0, 0.2222, 1.0, 0.1111, 1.0, 0.1111, 1.0, 0.2222, 1.0, 0.5556, 1.0, 0.5556, 1.0, 0.5556, 1.0, 0.5556, 1.0, 0.8889, 1.0, 0.8889, 1.0, 0.8889, 1.0, 0.8889, 1.0, 0.2222, 1.0, 0.2222, 1.0, 0.2222, 1.0, 0.2222, 1.0, 0.2222, 1.0, 0.1111, 1.0, 0.1111, 1.0, 0.2222, 1.0, 0.5556, 1.0, 0.5556, 1.0, 0.5556, 1.0, 0.5556, 1.0, 0.8889, 1.0, 0.7778, 1.0, 0.7778, 1.0, 0.8889, 1.0, 0.2222, 1.0, 0.2593, 1.0, 0.2593, 1.0, 0.2222, 1.0, 0.5185, 1.0, 0.5185, 1.0, 0.5185, 1.0, 0.5185, 0.0, 0.3333, 0.0, 0.2963, 0.0, 0.2963, 0.0, 0.3333, 0.0, 0.2963, 0.0, 0.2593, 0.0, 0.2593, 0.0, 0.2963, 1.0, 0.2222, 1.0, 0.2593, 1.0, 0.2593, 1.0, 0.2222, 1.0, 0.7037, 1.0, 0.7037, 1.0, 0.7037, 1.0, 0.7037, 0.0, 0.3333, 0.0, 0.2963, 0.0, 0.2963, 0.0, 0.3333, 0.0, 0.2963, 0.0, 0.2593, 0.0, 0.2593, 0.0, 0.2963, 1.0, 0.2222, 1.0, 0.2593, 1.0, 0.2593, 1.0, 0.2222, 1.0, 0.2593, 1.0, 0.2963, 1.0, 0.2963, 1.0, 0.2593, 1.0, 0.2222, 1.0, 0.2593, 1.0, 0.2593, 1.0, 0.2222, 1.0, 0.2593, 1.0, 0.2963, 1.0, 0.2963, 1.0, 0.2593, 1.0, 0.3333, 1.0, 0.2963, 1.0, 0.2963, 1.0, 0.3333, 1.0, 0.2963, 1.0, 0.2593, 1.0, 0.2593, 1.0, 0.2963, 0.0, 0.2222, 1.0, 0.2222, 1.0, 0.2593, 0.0, 0.2593, 0.0, 0.2593, 1.0, 0.2593, 1.0, 0.2963, 0.0, 0.2963, 0.0, 0.3333, 0.0, 0.2963, 0.0, 0.2963, 0.0, 0.3333, 0.0, 0.2963, 0.0, 0.2593, 0.0, 0.2593, 0.0, 0.2963, 0.0, 0.3333, 0.0, 0.2963, 0.0, 0.2963, 0.0, 0.3333, 0.0, 0.2963, 0.0, 0.2593, 0.0, 0.2593, 0.0, 0.2963, 0.0, 0.3333, 0.0, 0.2963, 0.0, 0.2963, 0.0, 0.3333, 0.0, 0.2963, 0.0, 0.2593, 0.0, 0.2593, 0.0, 0.2963, 0.0, 0.3333, 0.0, 0.2963, 0.0, 0.2963, 0.0, 0.3333, 0.0, 0.2963, 0.0, 0.2593, 0.0, 0.2593, 0.0, 0.2963, 1.0, 0.2222, 1.0, 0.2593, 1.0, 0.2593, 1.0, 0.2222, 1.0, 0.2963, 1.0, 0.2963, 1.0, 0.2963, 1.0, 0.2963, 1.0, 0.2222, 1.0, 0.2593, 1.0, 0.2593, 1.0, 0.2222, 1.0, 0.7407, 1.0, 0.7407, 1.0, 0.7407, 1.0, 0.7407, 1.0, 0.2222, 1.0, 0.2593, 1.0, 0.2593, 1.0, 0.2222, 1.0, 0.2593, 1.0, 0.2593, 1.0, 0.2593, 1.0, 0.2593, 1.0, 0.2222, 1.0, 0.2593, 1.0, 0.2593, 1.0, 0.2222, 1.0, 0.5185, 1.0, 0.5185, 1.0, 0.5185, 1.0, 0.5185, 0.0, 0.2222, 0.0, 0.2593, 1.0, 0.2593, 1.0, 0.2222, 0.0, 0.2593, 0.0, 0.2963, 1.0, 0.2963, 1.0, 0.2593, 0.0, 0.3333, 0.0, 0.2963, 0.0, 0.2963, 0.0, 0.3333, 0.0, 0.2963, 0.0, 0.2593, 0.0, 0.2593, 0.0, 0.2963, 1.0, 0.2222, 1.0, 0.2593, 1.0, 0.2593, 1.0, 0.2222, 1.0, 0.4815, 1.0, 0.4815, 1.0, 0.4815, 1.0, 0.4815, 0.0, 0.3333, 0.0, 0.2963, 0.0, 0.2963, 0.0, 0.3333, 0.0, 0.2963, 0.0, 0.2593, 0.0, 0.2593, 0.0, 0.2963, 1.0, 0.4444, 1.0, 0.4815, 1.0, 0.4815, 1.0, 0.4444, 1.0, 0.7407, 1.0, 0.7407, 1.0, 0.7407, 1.0, 0.7407, 0.0, 0.5556, 0.0, 0.5185, 0.0, 0.5185, 0.0, 0.5556, 0.0, 0.5185, 0.0, 0.4815, 0.0, 0.4815, 0.0, 0.5185, 1.0, 0.4444, 1.0, 0.4815, 1.0, 0.4815, 1.0, 0.4444, 1.0, 0.2593, 1.0, 0.2963, 1.0, 0.2963, 1.0, 0.2593, 0.0, 0.5556, 0.0, 0.5185, 0.0, 0.5185, 0.0, 0.5556, 0.0, 0.5185, 0.0, 0.4815, 0.0, 0.4815, 0.0, 0.5185, 1.0, 0.4444, 1.0, 0.4815, 1.0, 0.4815, 1.0, 0.4444, 1.0, 0.4815, 1.0, 0.5185, 1.0, 0.5185, 1.0, 0.4815, 0.0, 0.5556, 0.0, 0.5185, 0.0, 0.5185, 0.0, 0.5556, 0.0, 0.5185, 0.0, 0.4815, 0.0, 0.4815, 0.0, 0.5185, 1.0, 0.4444, 1.0, 0.4815, 1.0, 0.4815, 1.0, 0.4444, 1.0, 0.4815, 1.0, 0.5185, 1.0, 0.5185, 1.0, 0.4815, 0.0, 0.4444, 1.0, 0.4444, 1.0, 0.4815, 0.0, 0.4815, 0.0, 0.4815, 1.0, 0.4815, 1.0, 0.5185, 0.0, 0.5185, 0.0, 0.5556, 0.0, 0.5185, 0.0, 0.5185, 0.0, 0.5556, 0.0, 0.5185, 0.0, 0.4815, 0.0, 0.4815, 0.0, 0.5185, 0.0, 0.5556, 0.0, 0.5185, 0.0, 0.5185, 0.0, 0.5556, 0.0, 0.5185, 0.0, 0.4815, 0.0, 0.4815, 0.0, 0.5185, 0.0, 0.5556, 0.0, 0.5185, 0.0, 0.5185, 0.0, 0.5556, 0.0, 0.5185, 0.0, 0.4815, 0.0, 0.4815, 0.0, 0.5185, 0.0, 0.5556, 0.0, 0.5185, 0.0, 0.5185, 0.0, 0.5556, 0.0, 0.5185, 0.0, 0.4815, 0.0, 0.4815, 0.0, 0.5185, 1.0, 0.4444, 1.0, 0.4815, 1.0, 0.4815, 1.0, 0.4444, 1.0, 0.2593, 1.0, 0.2593, 1.0, 0.2593, 1.0, 0.2593, 1.0, 0.4444, 1.0, 0.4815, 1.0, 0.4815, 1.0, 0.4444, 1.0, 0.7037, 1.0, 0.7037, 1.0, 0.7037, 1.0, 0.7037, 1.0, 0.4444, 1.0, 0.4815, 1.0, 0.4815, 1.0, 0.4444, 1.0, 0.4815, 1.0, 0.5185, 1.0, 0.5185, 1.0, 0.4815, 1.0, 0.4444, 1.0, 0.4815, 1.0, 0.4815, 1.0, 0.4444, 1.0, 0.4815, 1.0, 0.4815, 1.0, 0.4815, 1.0, 0.4815, 0.0, 0.4444, 0.0, 0.4815, 1.0, 0.4815, 1.0, 0.4444, 0.0, 0.4815, 0.0, 0.5185, 1.0, 0.5185, 1.0, 0.4815, 1.0, 0.5556, 1.0, 0.5185, 1.0, 0.5185, 1.0, 0.5556, 1.0, 0.5185, 1.0, 0.4815, 1.0, 0.4815, 1.0, 0.5185, 1.0, 0.4444, 1.0, 0.4815, 1.0, 0.4815, 1.0, 0.4444, 1.0, 0.7037, 1.0, 0.7407, 1.0, 0.7407, 1.0, 0.7037, 0.0, 0.5556, 0.0, 0.5185, 0.0, 0.5185, 0.0, 0.5556, 0.0, 0.5185, 0.0, 0.4815, 0.0, 0.4815, 0.0, 0.5185, 1.0, 0.6667, 1.0, 0.7037, 1.0, 0.7037, 1.0, 0.6667, 1.0, 0.7037, 1.0, 0.7037, 1.0, 0.7037, 1.0, 0.7037, 0.0, 0.7778, 0.0, 0.7407, 0.0, 0.7407, 0.0, 0.7778, 0.0, 0.7407, 0.0, 0.7037, 0.0, 0.7037, 0.0, 0.7407, 1.0, 0.6667, 1.0, 0.7037, 1.0, 0.7037, 1.0, 0.6667, 1.0, 0.2963, 1.0, 0.2963, 1.0, 0.2963, 1.0, 0.2963, 0.0, 0.7778, 0.0, 0.7407, 0.0, 0.7407, 0.0, 0.7778, 0.0, 0.7407, 0.0, 0.7037, 0.0, 0.7037, 0.0, 0.7407, 1.0, 0.7778, 1.0, 0.7407, 1.0, 0.7407, 1.0, 0.7778, 1.0, 0.7407, 1.0, 0.7037, 1.0, 0.7037, 1.0, 0.7407, 1.0, 0.6667, 1.0, 0.7037, 1.0, 0.7037, 1.0, 0.6667, 1.0, 0.7037, 1.0, 0.7407, 1.0, 0.7407, 1.0, 0.7037, 0.0, 0.7778, 0.0, 0.7407, 0.0, 0.7407, 0.0, 0.7778, 0.0, 0.7407, 0.0, 0.7037, 0.0, 0.7037, 0.0, 0.7407, 1.0, 0.6667, 1.0, 0.7037, 1.0, 0.7037, 1.0, 0.6667, 1.0, 0.7037, 1.0, 0.7407, 1.0, 0.7407, 1.0, 0.7037, 0.0, 0.6667, 1.0, 0.6667, 1.0, 0.7037, 0.0, 0.7037, 0.0, 0.7037, 1.0, 0.7037, 1.0, 0.7407, 0.0, 0.7407, 0.0, 0.7778, 0.0, 0.7407, 0.0, 0.7407, 0.0, 0.7778, 0.0, 0.7407, 0.0, 0.7037, 0.0, 0.7037, 0.0, 0.7407, 0.0, 0.7778, 0.0, 0.7407, 0.0, 0.7407, 0.0, 0.7778, 0.0, 0.7407, 0.0, 0.7037, 0.0, 0.7037, 0.0, 0.7407, 0.0, 0.7778, 0.0, 0.7407, 0.0, 0.7407, 0.0, 0.7778, 0.0, 0.7407, 0.0, 0.7037, 0.0, 0.7037, 0.0, 0.7407, 0.0, 0.7778, 0.0, 0.7407, 0.0, 0.7407, 0.0, 0.7778, 0.0, 0.7407, 0.0, 0.7037, 0.0, 0.7037, 0.0, 0.7407, 1.0, 0.6667, 1.0, 0.7037, 1.0, 0.7037, 1.0, 0.6667, 1.0, 0.5185, 1.0, 0.5185, 1.0, 0.5185, 1.0, 0.5185, 1.0, 0.6667, 1.0, 0.7037, 1.0, 0.7037, 1.0, 0.6667, 1.0, 0.7407, 1.0, 0.7407, 1.0, 0.7407, 1.0, 0.7407, 1.0, 0.6667, 1.0, 0.7037, 1.0, 0.7037, 1.0, 0.6667, 1.0, 0.2593, 1.0, 0.2593, 1.0, 0.2593, 1.0, 0.2593, 1.0, 0.6667, 1.0, 0.7037, 1.0, 0.7037, 1.0, 0.6667, 1.0, 0.2963, 1.0, 0.2963, 1.0, 0.2963, 1.0, 0.2963, 0.0, 0.6667, 0.0, 0.7037, 1.0, 0.7037, 1.0, 0.6667, 0.0, 0.7037, 0.0, 0.7407, 1.0, 0.7407, 1.0, 0.7037, 1.0, 0.6667, 1.0, 0.7037, 1.0, 0.7037, 1.0, 0.6667, 1.0, 0.4815, 1.0, 0.4815, 1.0, 0.4815, 1.0, 0.4815, 0.0, 0.7778, 0.0, 0.7407, 0.0, 0.7407, 0.0, 0.7778, 0.0, 0.7407, 0.0, 0.7037, 0.0, 0.7037, 0.0, 0.7407, 1.0, 0.2593, 1.0, 0.2963, 1.0, 0.2963, 1.0, 0.2593, 1.0, 0.2593, 1.0, 0.2963, 1.0, 0.2963, 1.0, 0.2593, 1.0, 0.2593, 1.0, 0.2963, 1.0, 0.2963, 1.0, 0.2593, 1.0, 0.2593, 1.0, 0.2963, 1.0, 0.2963, 1.0, 0.2593, 1.0, 0.2593, 1.0, 0.2963, 1.0, 0.2963, 1.0, 0.2593, 1.0, 0.2593, 1.0, 0.2963, 1.0, 0.2963, 1.0, 0.2593, 1.0, 0.2593, 1.0, 0.2963, 1.0, 0.2963, 1.0, 0.2593, 1.0, 0.4815, 1.0, 0.5185, 1.0, 0.5185, 1.0, 0.4815, 1.0, 0.4815, 1.0, 0.5185, 1.0, 0.5185, 1.0, 0.4815, 1.0, 0.4815, 1.0, 0.5185, 1.0, 0.5185, 1.0, 0.4815, 1.0, 0.4815, 1.0, 0.5185, 1.0, 0.5185, 1.0, 0.4815, 1.0, 0.4815, 1.0, 0.5185, 1.0, 0.5185, 1.0, 0.4815, 1.0, 0.4815, 1.0, 0.5185, 1.0, 0.5185, 1.0, 0.4815, 1.0, 0.4815, 1.0, 0.5185, 1.0, 0.5185, 1.0, 0.4815, 1.0, 0.7037, 1.0, 0.7407, 1.0, 0.7407, 1.0, 0.7037, 1.0, 0.7037, 1.0, 0.7407, 1.0, 0.7407, 1.0, 0.7037, 1.0, 0.7037, 1.0, 0.7407, 1.0, 0.7407, 1.0, 0.7037, 1.0, 0.7037, 1.0, 0.7407, 1.0, 0.7407, 1.0, 0.7037, 1.0, 0.7037, 1.0, 0.7407, 1.0, 0.7407, 1.0, 0.7037, 1.0, 0.7037, 1.0, 0.7407, 1.0, 0.7407, 1.0, 0.7037, 1.0, 0.7037, 1.0, 0.7407, 1.0, 0.7407, 1.0, 0.7037, 1.0, 0.2963, 1.0, 0.2963, 1.0, 0.2963, 1.0, 0.2963, 1.0, 0.7407, 1.0, 0.7407, 1.0, 0.7407, 1.0, 0.7407, 1.0, 0.7407, 1.0, 0.7037, 1.0, 0.7037, 1.0, 0.7407, 1.0, 0.5185, 1.0, 0.4815, 1.0, 0.4815, 1.0, 0.5185, 1.0, 0.2963, 1.0, 0.2593, 1.0, 0.2593, 1.0, 0.2963, 1.0, 0.7037, 1.0, 0.7037, 1.0, 0.7037, 1.0, 0.7037, 1.0, 0.4815, 1.0, 0.4815, 1.0, 0.4815, 1.0, 0.4815, 1.0, 0.2593, 1.0, 0.2593, 1.0, 0.2593, 1.0, 0.2593, 1.0, 0.7407, 1.0, 0.7407, 1.0, 0.7407, 1.0, 0.7407, 1.0, 0.5185, 1.0, 0.5185, 1.0, 0.5185, 1.0, 0.5185, 1.0, 0.4815, 1.0, 0.4815, 1.0, 0.4815, 1.0, 0.4815, 1.0, 0.2963, 1.0, 0.2963, 1.0, 0.2963, 1.0, 0.2963, 1.0, 0.2593, 1.0, 0.2593, 1.0, 0.2593, 1.0, 0.2593, 1.0, 0.5185, 1.0, 0.5185, 1.0, 0.5185, 1.0, 0.5185, 1.0, 0.2963, 1.0, 0.2963, 1.0, 0.2963, 1.0, 0.2963, 1.0, 0.7037, 1.0, 0.7037, 1.0, 0.7037, 1.0, 0.7037, 1.0, 0.4815, 1.0, 0.4815, 1.0, 0.4815, 1.0, 0.4815, 1.0, 0.7037, 1.0, 0.7037, 1.0, 0.7037, 1.0, 0.7037, 1.0, 0.2593, 1.0, 0.2593, 1.0, 0.2593, 1.0, 0.2593, 1.0, 0.7407, 1.0, 0.7407, 1.0, 0.7407, 1.0, 0.7407, 1.0, 0.4815, 1.0, 0.4815, 1.0, 0.4815, 1.0, 0.4815, 1.0, 0.5185, 1.0, 0.5185, 1.0, 0.5185, 1.0, 0.5185, 1.0, 0.2593, 1.0, 0.2593, 1.0, 0.2593, 1.0, 0.2593, 1.0, 0.7407, 1.0, 0.7407, 1.0, 0.7407, 1.0, 0.7407, 1.0, 0.2963, 1.0, 0.2963, 1.0, 0.2963, 1.0, 0.2963, 1.0, 0.7037, 1.0, 0.7037, 1.0, 0.7037, 1.0, 0.7037, 1.0, 0.5185, 1.0, 0.5185, 1.0, 0.5185, 1.0, 0.5185, 0.0, 1.0, 0.0, 0.963, 0.0, 0.963, 0.0, 1.0, 0.0, 0.963, 0.0, 0.9259, 0.0, 0.9259, 0.0, 0.963, 1.0, 0.8889, 1.0, 0.9259, 1.0, 0.9259, 1.0, 0.8889, 1.0, 0.07407, 1.0, 0.07407, 1.0, 0.07407, 1.0, 0.07407, 0.0, 1.0, 0.0, 0.963, 0.0, 0.963, 0.0, 1.0, 0.0, 0.963, 0.0, 0.9259, 0.0, 0.9259, 0.0, 0.963, 1.0, 0.8889, 1.0, 0.9259, 1.0, 0.9259, 1.0, 0.8889, 1.0, 0.07407, 1.0, 0.07407, 1.0, 0.07407, 1.0, 0.07407, 1.0, 0.8889, 1.0, 0.9259, 1.0, 0.9259, 1.0, 0.8889, 1.0, 0.9259, 1.0, 0.963, 1.0, 0.963, 1.0, 0.9259, 0.0, 0.8889, 1.0, 0.8889, 1.0, 0.9259, 0.0, 0.9259, 0.0, 0.9259, 1.0, 0.9259, 1.0, 0.963, 0.0, 0.963, 1.0, 0.8889, 1.0, 0.9259, 1.0, 0.9259, 1.0, 0.8889, 1.0, 0.963, 1.0, 0.963, 1.0, 0.963, 1.0, 0.963, 1.0, 0.8889, 1.0, 0.9259, 1.0, 0.9259, 1.0, 0.8889, 1.0, 0.03704, 1.0, 0.03704, 1.0, 0.03704, 1.0, 0.03704, 1.0, 0.8889, 1.0, 0.9259, 1.0, 0.9259, 1.0, 0.8889, 1.0, 0.03704, 1.0, 0.03704, 1.0, 0.03704, 1.0, 0.03704, 1.0, 0.8889, 1.0, 0.9259, 1.0, 0.9259, 1.0, 0.8889, 1.0, 0.9259, 1.0, 0.9259, 1.0, 0.9259, 1.0, 0.9259, 0.0, 1.0, 0.0, 0.963, 0.0, 0.963, 0.0, 1.0, 0.0, 0.963, 0.0, 0.9259, 0.0, 0.9259, 0.0, 0.963, 0.0, 1.0, 0.0, 0.963, 0.0, 0.963, 0.0, 1.0, 0.0, 0.963, 0.0, 0.9259, 0.0, 0.9259, 0.0, 0.963, 0.0, 1.0, 0.0, 0.963, 0.0, 0.963, 0.0, 1.0, 0.0, 0.963, 0.0, 0.9259, 0.0, 0.9259, 0.0, 0.963, 0.0, 1.0, 0.0, 0.963, 0.0, 0.963, 0.0, 1.0, 0.0, 0.963, 0.0, 0.9259, 0.0, 0.9259, 0.0, 0.963, 1.0, 1.0, 1.0, 0.963, 1.0, 0.963, 1.0, 1.0, 1.0, 0.963, 1.0, 0.9259, 1.0, 0.9259, 1.0, 0.963, 1.0, 0.8889, 1.0, 0.9259, 1.0, 0.9259, 1.0, 0.8889, 1.0, 0.9259, 1.0, 0.963, 1.0, 0.963, 1.0, 0.9259, 0.0, 1.0, 0.0, 0.963, 0.0, 0.963, 0.0, 1.0, 0.0, 0.963, 0.0, 0.9259, 0.0, 0.9259, 0.0, 0.963, 1.0, 0.8889, 1.0, 0.9259, 1.0, 0.9259, 1.0, 0.8889, 1.0, 0.07407, 1.0, 0.07407, 1.0, 0.07407, 1.0, 0.07407, 0.0, 1.0, 0.0, 0.963, 0.0, 0.963, 0.0, 1.0, 0.0, 0.963, 0.0, 0.9259, 0.0, 0.9259, 0.0, 0.963, 0.0, 0.8889, 0.0, 0.9259, 1.0, 0.9259, 1.0, 0.8889, 0.0, 0.9259, 0.0, 0.963, 1.0, 0.963, 1.0, 0.9259, 1.0, 0.0, 1.0, 0.03704, 1.0, 0.03704, 1.0, 0.0, 1.0, 0.03704, 1.0, 0.03704, 1.0, 0.03704, 1.0, 0.03704, 0.0, 0.1111, 0.0, 0.07407, 0.0, 0.07407, 0.0, 0.1111, 0.0, 0.07407, 0.0, 0.03704, 0.0, 0.03704, 0.0, 0.07407, 1.0, 0.0, 1.0, 0.03704, 1.0, 0.03704, 1.0, 0.0, 1.0, 0.07407, 1.0, 0.07407, 1.0, 0.07407, 1.0, 0.07407, 0.0, 0.1111, 0.0, 0.07407, 0.0, 0.07407, 0.0, 0.1111, 0.0, 0.07407, 0.0, 0.03704, 0.0, 0.03704, 0.0, 0.07407, 1.0, 0.1111, 1.0, 0.07407, 1.0, 0.07407, 1.0, 0.1111, 1.0, 0.07407, 1.0, 0.03704, 1.0, 0.03704, 1.0, 0.07407, 1.0, 0.0, 1.0, 0.03704, 1.0, 0.03704, 1.0, 0.0, 1.0, 0.03704, 1.0, 0.07407, 1.0, 0.07407, 1.0, 0.03704, 1.0, 0.0, 1.0, 0.03704, 1.0, 0.03704, 1.0, 0.0, 1.0, 0.03704, 1.0, 0.07407, 1.0, 0.07407, 1.0, 0.03704, 0.0, 0.0, 1.0, 0.0, 1.0, 0.03704, 0.0, 0.03704, 0.0, 0.03704, 1.0, 0.03704, 1.0, 0.07407, 0.0, 0.07407, 0.0, 0.1111, 0.0, 0.07407, 0.0, 0.07407, 0.0, 0.1111, 0.0, 0.07407, 0.0, 0.03704, 0.0, 0.03704, 0.0, 0.07407, 0.0, 0.1111, 0.0, 0.07407, 0.0, 0.07407, 0.0, 0.1111, 0.0, 0.07407, 0.0, 0.03704, 0.0, 0.03704, 0.0, 0.07407, 0.0, 0.1111, 0.0, 0.07407, 0.0, 0.07407, 0.0, 0.1111, 0.0, 0.07407, 0.0, 0.03704, 0.0, 0.03704, 0.0, 0.07407, 0.0, 0.1111, 0.0, 0.07407, 0.0, 0.07407, 0.0, 0.1111, 0.0, 0.07407, 0.0, 0.03704, 0.0, 0.03704, 0.0, 0.07407, 1.0, 0.0, 1.0, 0.03704, 1.0, 0.03704, 1.0, 0.0, 1.0, 0.03704, 1.0, 0.03704, 1.0, 0.03704, 1.0, 0.03704, 1.0, 0.0, 1.0, 0.03704, 1.0, 0.03704, 1.0, 0.0, 1.0, 0.963, 1.0, 0.963, 1.0, 0.963, 1.0, 0.963, 1.0, 0.0, 1.0, 0.03704, 1.0, 0.03704, 1.0, 0.0, 1.0, 0.9259, 1.0, 0.9259, 1.0, 0.9259, 1.0, 0.9259, 1.0, 0.0, 1.0, 0.03704, 1.0, 0.03704, 1.0, 0.0, 1.0, 0.963, 1.0, 0.963, 1.0, 0.963, 1.0, 0.963, 0.0, 0.0, 0.0, 0.03704, 1.0, 0.03704, 1.0, 0.0, 0.0, 0.03704, 0.0, 0.07407, 1.0, 0.07407, 1.0, 0.03704, 0.0, 0.1111, 0.0, 0.07407, 0.0, 0.07407, 0.0, 0.1111, 0.0, 0.07407, 0.0, 0.03704, 0.0, 0.03704, 0.0, 0.07407, 1.0, 0.0, 1.0, 0.03704, 1.0, 0.03704, 1.0, 0.0, 1.0, 0.07407, 1.0, 0.03704, 1.0, 0.03704, 1.0, 0.07407, 0.0, 0.1111, 0.0, 0.07407, 0.0, 0.07407, 0.0, 0.1111, 0.0, 0.07407, 0.0, 0.03704, 0.0, 0.03704, 0.0, 0.07407, 1.0, 0.9259, 1.0, 0.963, 1.0, 0.963, 1.0, 0.9259, 1.0, 0.9259, 1.0, 0.963, 1.0, 0.963, 1.0, 0.9259, 1.0, 0.9259, 1.0, 0.963, 1.0, 0.963, 1.0, 0.9259, 1.0, 0.9259, 1.0, 0.963, 1.0, 0.963, 1.0, 0.9259, 1.0, 0.9259, 1.0, 0.963, 1.0, 0.963, 1.0, 0.9259, 1.0, 0.9259, 1.0, 0.963, 1.0, 0.963, 1.0, 0.9259, 1.0, 0.9259, 1.0, 0.963, 1.0, 0.963, 1.0, 0.9259, 1.0, 0.03704, 1.0, 0.07407, 1.0, 0.07407, 1.0, 0.03704, 1.0, 0.03704, 1.0, 0.07407, 1.0, 0.07407, 1.0, 0.03704, 1.0, 0.03704, 1.0, 0.07407, 1.0, 0.07407, 1.0, 0.03704, 1.0, 0.03704, 1.0, 0.07407, 1.0, 0.07407, 1.0, 0.03704, 1.0, 0.03704, 1.0, 0.07407, 1.0, 0.07407, 1.0, 0.03704, 1.0, 0.03704, 1.0, 0.07407, 1.0, 0.07407, 1.0, 0.03704, 1.0, 0.03704, 1.0, 0.07407, 1.0, 0.07407, 1.0, 0.03704, 1.0, 0.9259, 1.0, 0.9259, 1.0, 0.9259, 1.0, 0.9259, 1.0, 0.03704, 1.0, 0.03704, 1.0, 0.03704, 1.0, 0.03704, 1.0, 0.9259, 1.0, 0.963, 1.0, 0.963, 1.0, 0.9259, 1.0, 0.963, 1.0, 0.963, 1.0, 0.963, 1.0, 0.963, 1.0, 0.07407, 1.0, 0.07407, 1.0, 0.07407, 1.0, 0.07407, 1.0, 0.9259, 1.0, 0.9259, 1.0, 0.9259, 1.0, 0.9259, 1.0, 0.9259, 1.0, 0.9259, 1.0, 0.9259, 1.0, 0.9259, 1.0, 0.03704, 1.0, 0.03704, 1.0, 0.03704, 1.0, 0.03704, 1.0, 0.963, 1.0, 0.963, 1.0, 0.963, 1.0, 0.963, 1.0, 0.963, 1.0, 0.9259, 1.0, 0.9259, 1.0, 0.963, 1.0, 0.03704, 1.0, 0.03704, 1.0, 0.03704, 1.0, 0.03704, 1.0, 0.963, 1.0, 0.963, 1.0, 0.963, 1.0, 0.963, 1.0, 0.07407, 1.0, 0.07407, 1.0, 0.07407, 1.0, 0.07407, 1.0, 0.07407, 1.0, 0.07407, 1.0, 0.07407, 1.0, 0.07407, 1.0, 0.9259, 1.0, 0.9259, 1.0, 0.9259, 1.0, 0.9259, 1.0, 0.03704, 1.0, 0.07407, 1.0, 0.07407, 1.0, 0.03704, 1.0, 0.963, 1.0, 0.963, 1.0, 0.963, 1.0, 0.963, 1.0, 0.9259, 1.0, 0.9259, 1.0, 0.9259, 1.0, 0.9259])
me_plane_001.materials.append(mat_building_brown)
me_plane_001.materials.append(mat_building_blue)
me_plane_001.materials.append(mat_building_light_brown)
me_plane_001.use_remesh_preserve_volume = False
me_plane_001.use_remesh_preserve_attributes = False
me_plane_001.use_mirror_vertex_groups = False
me_plane_001.update()

# ---- objects
ob_building = bpy.data.objects.new('Building', me_plane_001)

# ---- transforms, parenting, visibility, modifiers, constraints
ob_building.location = (0.0, 0.0, 0.0)
ob_building.lineart.crease_threshold = 0.0

# ---- collection membership
col_collection.objects.link(ob_building)

# ---- scene / render settings (as saved in the file)
scene.frame_start = 1; scene.frame_end = 250; scene.frame_set(1)
scene.render.engine = 'BLENDER_EEVEE_NEXT'
scene.cycles.use_denoising = False
scene.cycles.samples = 128
scene.cycles.sampling_pattern = 'TABULATED_SOBOL'
scene.cycles.use_adaptive_sampling = False
scene.cycles.use_light_tree = False
scene.view_settings.view_transform = 'Filmic'
bpy.context.view_layer.update()

# ---- added for rendering (the .blend has no active camera and no usable light): camera, sun
cam_auto = bpy.data.cameras.new('AutoCamera')
cam_auto.lens = 50.0
cam_auto.sensor_width = 36.0
cam_auto.clip_end = 1000.0
ob_auto_camera = bpy.data.objects.new('AutoCamera', cam_auto)
scene.collection.objects.link(ob_auto_camera)
ob_auto_camera.location = (22.8089, -28.1247, 26.4008)
ob_auto_camera.rotation_euler = (1.09748, -7.21219e-08, 0.694738)
scene.camera = ob_auto_camera
light_auto_sun = bpy.data.lights.new('AutoSun', 'SUN')
light_auto_sun.energy = 3.0
light_auto_sun.angle = 0.0523599
ob_auto_sun = bpy.data.objects.new('AutoSun', light_auto_sun)
scene.collection.objects.link(ob_auto_sun)
ob_auto_sun.rotation_euler = (0.872665, 0.174533, 0.523599)
bpy.context.view_layer.update()
